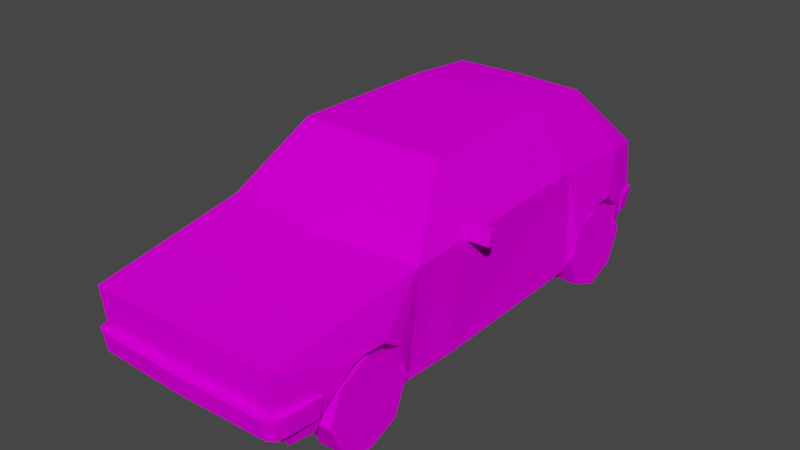 # Source: Car3.blend  (saved by Blender 4.3.34; exported with 4.5.12 LTS)
import bpy
from mathutils import Matrix  # noqa: F401  (used for matrix-valued properties, if any)

bpy.ops.wm.read_factory_settings(use_empty=True)
scene = bpy.context.scene
scene.name = 'Scene'

# ---- images (referenced by path relative to the original .blend; pixels are not part of the script)
import os
ASSET_DIR = os.environ.get("B2B_ASSET_DIR", "")  # directory of the original .blend (textures are referenced by path, not embedded)
HERE = os.path.dirname(os.path.abspath(__file__))  # packed textures are extracted next to this script under _unpacked/

def load_image(name, relpath, width, height, colorspace="sRGB"):
    """Load a texture the original file referenced (path relative to the .blend, or extracted next to this script)."""
    p = next((c for c in (os.path.join(HERE, relpath), os.path.join(ASSET_DIR, relpath)) if relpath and os.path.exists(c)), "")
    if p:
        img = bpy.data.images.load(p, check_existing=True)
        img.name = name
    else:  # same state as the original file: an image datablock whose file is absent (Cycles renders it pink)
        img = bpy.data.images.new(name, width, height)
        img.source = "FILE"
        img.filepath = "//" + (relpath or name)
    img.colorspace_settings.name = colorspace
    return img
img_car3_yellow_png = load_image('car3_yellow.png', 'car3_yellow.png', 1024, 1024, 'sRGB')

# ---- materials (node trees are filled in below, after node groups)
mat_car3_mat = bpy.data.materials.new('car3_mat')
mat_car3_mat.use_transparent_shadow = False
mat_car3_mat.diffuse_color = (0.588, 0.588, 0.588, 1.0)
mat_car3_mat.roughness = 0.8946
mat_car3_mat.specular_intensity = 0.0

# ---- material node trees
mat_car3_mat.use_nodes = True; mat_car3_mat.node_tree.nodes.clear()
_N = mat_car3_mat.node_tree.nodes; _L = mat_car3_mat.node_tree.links
n0 = _N.new('ShaderNodeBsdfPrincipled'); n0.name = 'Principled BSDF'; n0.location = (10, 300)
n0.distribution = 'GGX'
n0.subsurface_method = 'BURLEY'
n0.inputs[2].default_value = 0.8946
n0.inputs[13].default_value = 0.0
n0.inputs[27].default_value = (0.0, 0.0, 0.0, 1.0)
n0.inputs[28].default_value = 1.0
n1 = _N.new('ShaderNodeOutputMaterial'); n1.name = 'Material Output'; n1.location = (300, 300)
n2 = _N.new('ShaderNodeTexImage'); n2.name = 'Image Texture'; n2.location = (-300, 600)
n2.image = img_car3_yellow_png
n2.interpolation = 'Closest'
_L.new(n0.outputs[0], n1.inputs[0])
_L.new(n2.outputs[0], n0.inputs[0])
n1.is_active_output = True

# ---- world
world_world = bpy.data.worlds.new('World'); scene.world = world_world
world_world.use_nodes = True; world_world.node_tree.nodes.clear()
_N = world_world.node_tree.nodes; _L = world_world.node_tree.links
n0 = _N.new('ShaderNodeOutputWorld'); n0.name = 'World Output'; n0.location = (300, 300)
n1 = _N.new('ShaderNodeBackground'); n1.name = 'Background'; n1.location = (10, 300)
n1.inputs[0].default_value = (0.05088, 0.05088, 0.05088, 1.0)
_L.new(n1.outputs[0], n0.inputs[0])
n0.is_active_output = True
world_world.color = (0.05088, 0.05088, 0.05088)
world_world.use_sun_shadow = False
world_world.sun_shadow_jitter_overblur = 0.0

# ---- meshes
me_car3 = bpy.data.meshes.new('Car3')
me_car3.from_pydata([(-2.75e-07, 1.223, -1.179), (-0.715, 1.15, -1.942), (-0.733, 1.207, -1.179), (-2.75e-07, 1.218, 0.4247), (-0.7692, 1.202, 0.384), (-2.75e-07, 0.5476, 1.158), (-1.098, 0.5476, 1.039), (-2.75e-07, 0.3184, 2.7), (-1.031, 0.3183, 2.685), (-0.9334, -0.5321, -2.534), (-0.9481, -0.0657, -2.743), (7.25e-07, -0.06582, -2.77), (-0.897, -0.5321, -2.535), (-2.75e-07, -0.2851, 2.666), (-0.9782, -0.2846, 2.646), (-1.098, 0.5555, 0.5423), (-0.9214, 0.3903, -2.743), (-1.005, 0.4554, -2.307), (-1.132, 0.06158, 1.528), (-1.107, -0.1246, 2.096), (-1.049, 0.5459, -1.349), (-1.042, -0.5656, 1.108), (-2.75e-07, -0.4931, 2.508), (-1.113, -0.09512, 1.299), (-1.077, -0.3714, 1.191), (-1.124, 0.0464, 1.879), (-1.063, -0.5681, 0.5286), (-1.054, -0.5501, -1.005), (-0.9483, -0.4945, 2.461), (-1.115, 0.02918, -1.697), (-1.101, -0.1674, -1.464), (-0.9934, -0.4948, 2.207), (-1.128, 0.07248, 1.743), (-1.065, -0.1562, -2.324), (-1.097, 0.03325, -2.076), (-1.053, -0.5456, -1.392), (-1.055, -0.2933, 2.179), (7.25e-07, 1.166, -1.942), (-1.05, -0.5653, 1.184), (-1.008, -0.5334, -2.424), (-1.016, -0.5337, -2.399), (7.25e-07, 0.3901, -2.77), (7.25e-07, -0.5321, -2.535), (-0.641, 0.1549, 1.512), (-0.6219, -0.001811, 1.283), (-0.5867, -0.2781, 1.175), (-0.564, -0.2, 2.163), (-0.5589, -0.472, 1.168), (-0.5026, -0.4015, 2.191), (-0.6165, -0.0313, 2.08), (-0.6335, 0.1397, 1.863), (-0.637, 0.1658, 1.727), (-0.6193, 0.0919, -1.676), (-0.6021, 0.09598, -2.056), (-0.57, -0.09344, -2.303), (-0.5572, -0.4828, -1.372), (-0.5201, -0.471, -2.379), (-0.6056, -0.1047, -1.443), (1.042, -0.5656, 1.108), (1.05, -0.5653, 1.184), (0.5589, -0.472, 1.168), (0.5572, -0.4828, -1.372), (0.9934, -0.4948, 2.207), (0.9483, -0.4945, 2.461), (0.5026, -0.4015, 2.191), (0.897, -0.5321, -2.535), (0.9334, -0.5321, -2.534), (0.5201, -0.471, -2.379), (1.008, -0.5334, -2.424), (1.016, -0.5337, -2.399), (1.053, -0.5456, -1.392), (1.054, -0.5501, -1.005), (1.063, -0.5681, 0.5286), (-1.107, 0.6914, 0.3953), (-1.107, 0.6923, 0.3225), (-1.324, 0.6648, 0.2705), (-1.324, 0.6638, 0.3434), (-1.086, 0.5336, 0.3204), (-1.114, 0.5302, 0.3138), (-1.303, 0.5061, 0.2684), (-1.303, 0.5051, 0.3413), (-1.116, 0.5289, 0.3861), (-1.086, 0.5327, 0.3933), (-1.089, 0.489, 0.3166), (-1.091, 0.4879, 0.3891), (-2.75e-07, -0.2942, 2.745), (-0.9584, -0.2915, 2.54), (-2.75e-07, -0.2923, 2.605), (-0.9645, -0.2938, 2.719), (-2.75e-07, -0.08874, 2.635), (-0.9645, -0.09024, 2.749), (-2.75e-07, -0.09057, 2.774), (-0.9693, -0.08841, 2.609), (-1.061, -0.292, 2.577), (-1.053, -0.0897, 2.707), (-1.035, -0.2933, 2.678), (-0.996, -0.2878, 2.256), (-1.106, -0.08332, 2.22), (-1.079, -0.08838, 2.607), (-1.088, -0.2878, 2.254), (-0.996, -0.08335, 2.222), (7.25e-07, -0.3264, -2.811), (7.25e-07, -0.3283, -2.66), (-0.886, -0.329, -2.607), (-0.8922, -0.3267, -2.786), (7.25e-07, -0.1239, -2.697), (7.25e-07, -0.1221, -2.837), (-0.8922, -0.1224, -2.811), (-0.897, -0.1243, -2.671), (-0.9891, -0.3286, -2.644), (-0.9804, -0.123, -2.77), (-0.9629, -0.3272, -2.744), (-0.9237, -0.3301, -2.526), (-1.007, -0.1243, -2.669), (-1.033, -0.1267, -2.486), (-1.016, -0.3301, -2.524), (-0.9237, -0.1266, -2.488), (0.733, 1.207, -1.179), (0.715, 1.15, -1.942), (0.7692, 1.202, 0.384), (1.098, 0.5476, 1.039), (1.031, 0.3183, 2.685), (0.9481, -0.0657, -2.743), (0.9782, -0.2846, 2.646), (1.098, 0.5555, 0.5423), (0.9214, 0.3903, -2.743), (1.005, 0.4554, -2.307), (1.132, 0.06158, 1.528), (1.107, -0.1246, 2.096), (1.049, 0.5459, -1.349), (1.113, -0.09512, 1.299), (1.077, -0.3714, 1.191), (1.124, 0.0464, 1.879), (1.101, -0.1674, -1.464), (1.115, 0.02918, -1.697), (1.128, 0.07248, 1.743), (1.097, 0.03325, -2.076), (1.065, -0.1562, -2.324), (1.055, -0.2933, 2.179), (0.641, 0.1549, 1.512), (0.637, 0.1658, 1.727), (0.6335, 0.1397, 1.863), (0.564, -0.2, 2.163), (0.6165, -0.0313, 2.08), (0.5867, -0.2781, 1.175), (0.6219, -0.001811, 1.283), (0.6193, 0.0919, -1.676), (0.6056, -0.1047, -1.443), (0.57, -0.09344, -2.303), (0.6021, 0.09598, -2.056), (1.107, 0.6914, 0.3953), (1.324, 0.6638, 0.3434), (1.324, 0.6648, 0.2705), (1.107, 0.6923, 0.3225), (1.303, 0.5061, 0.2684), (1.114, 0.5302, 0.3138), (1.086, 0.5336, 0.3204), (1.086, 0.5327, 0.3933), (1.116, 0.5289, 0.3861), (1.303, 0.5051, 0.3413), (1.089, 0.489, 0.3166), (1.091, 0.4879, 0.3891), (0.9584, -0.2915, 2.54), (0.9645, -0.2938, 2.719), (0.9645, -0.09024, 2.749), (0.9693, -0.08841, 2.609), (1.061, -0.292, 2.577), (1.053, -0.0897, 2.707), (1.035, -0.2933, 2.678), (0.996, -0.2878, 2.256), (1.079, -0.08838, 2.607), (1.106, -0.08332, 2.22), (1.088, -0.2878, 2.254), (0.996, -0.08335, 2.222), (0.886, -0.329, -2.607), (0.8922, -0.3267, -2.786), (0.8922, -0.1224, -2.811), (0.897, -0.1243, -2.671), (0.9891, -0.3286, -2.644), (0.9804, -0.123, -2.77), (0.9629, -0.3272, -2.744), (0.9237, -0.3301, -2.526), (1.033, -0.1267, -2.486), (1.007, -0.1243, -2.669), (1.016, -0.3301, -2.524), (0.9237, -0.1266, -2.488)], [], [(0, 1, 2), (3, 2, 4), (5, 4, 6), (7, 6, 8), (6, 7, 5), (9, 10, 11, 12), (8, 13, 7), (13, 8, 14), (15, 6, 4), (2, 15, 4), (16, 17, 1), (18, 8, 6), (14, 8, 19), (1, 20, 2), (15, 21, 6), (10, 17, 16), (14, 22, 13), (23, 6, 24), (19, 8, 25), (26, 20, 27), (2, 3, 0), (22, 14, 28), (4, 5, 3), (20, 1, 17), (20, 29, 30), (14, 31, 28), (17, 29, 20), (32, 8, 18), (17, 33, 34), (20, 30, 35), (24, 6, 21), (14, 19, 36), (17, 34, 29), (18, 6, 23), (1, 0, 37), (15, 2, 20), (20, 26, 15), (24, 21, 38), (14, 36, 31), (21, 15, 26), (25, 8, 32), (20, 35, 27), (33, 17, 10), (33, 10, 39, 40), (11, 10, 16, 41), (41, 16, 1, 37), (42, 12, 11), (9, 39, 10), (43, 44, 45, 46), (45, 47, 48, 46), (46, 49, 50, 43), (43, 50, 51), (52, 53, 54, 55), (54, 56, 55), (52, 55, 57), (44, 23, 24, 45), (43, 18, 23, 44), (51, 32, 18, 43), (50, 25, 32, 51), (49, 19, 25, 50), (46, 36, 19, 49), (48, 31, 36, 46), (45, 24, 38, 47), (57, 30, 29, 52), (55, 35, 30, 57), (54, 33, 40, 56), (53, 34, 33, 54), (52, 29, 34, 53), (58, 59, 60, 61), (62, 63, 22, 64), (60, 64, 22, 47), (22, 28, 31, 48), (22, 48, 47), (47, 38, 21, 27), (21, 26, 27), (27, 35, 55, 47), (47, 55, 56, 60), (56, 40, 39, 12), (39, 9, 12), (42, 65, 66, 12), (56, 12, 66, 67), (66, 68, 69, 67), (60, 56, 67, 61), (61, 70, 71, 58), (58, 71, 72), (73, 74, 75, 76), (74, 77, 78, 79), (74, 79, 75), (76, 80, 81, 82), (76, 82, 73), (75, 79, 80, 76), (77, 74, 73, 82), (80, 79, 78, 81), (83, 77, 82, 84), (77, 83, 78), (84, 81, 78, 83), (81, 84, 82), (85, 86, 87), (86, 85, 88), (89, 90, 91), (90, 89, 92), (91, 88, 85), (88, 91, 90), (88, 93, 86), (92, 94, 90), (90, 95, 88), (93, 96, 86), (92, 97, 98), (95, 90, 94), (98, 99, 93), (99, 98, 97), (96, 93, 99), (97, 96, 99), (96, 97, 100), (97, 92, 100), (94, 92, 98), (98, 95, 94), (93, 88, 95), (95, 98, 93), (101, 102, 103), (103, 104, 101), (105, 106, 107), (107, 108, 105), (106, 101, 104), (104, 107, 106), (104, 103, 109), (108, 107, 110), (107, 104, 111), (109, 103, 112), (108, 113, 114), (111, 110, 107), (113, 109, 115), (115, 114, 113), (112, 115, 109), (114, 115, 112), (112, 116, 114), (114, 116, 108), (110, 113, 108), (113, 110, 111), (109, 111, 104), (111, 109, 113), (0, 117, 118), (3, 119, 117), (5, 120, 119), (7, 121, 120), (120, 5, 7), (66, 65, 11, 122), (121, 7, 13), (13, 123, 121), (124, 119, 120), (117, 119, 124), (125, 118, 126), (127, 120, 121), (123, 128, 121), (118, 117, 129), (124, 120, 58), (122, 125, 126), (123, 13, 22), (130, 131, 120), (128, 132, 121), (72, 71, 129), (117, 0, 3), (22, 63, 123), (119, 3, 5), (129, 126, 118), (129, 133, 134), (123, 63, 62), (126, 129, 134), (135, 127, 121), (126, 136, 137), (129, 70, 133), (131, 58, 120), (123, 138, 128), (126, 134, 136), (127, 130, 120), (118, 37, 0), (124, 129, 117), (129, 124, 72), (131, 59, 58), (123, 62, 138), (58, 72, 124), (132, 135, 121), (129, 71, 70), (137, 122, 126), (137, 69, 68, 122), (11, 41, 125, 122), (41, 37, 118, 125), (42, 11, 65), (66, 122, 68), (139, 140, 141, 142), (141, 143, 142), (64, 60, 144, 142), (139, 142, 144, 145), (146, 147, 61, 148), (61, 67, 148), (146, 148, 149), (145, 144, 131, 130), (139, 145, 130, 127), (140, 139, 127, 135), (141, 140, 135, 132), (143, 141, 132, 128), (142, 143, 128, 138), (64, 142, 138, 62), (144, 60, 59, 131), (147, 146, 134, 133), (61, 147, 133, 70), (148, 67, 69, 137), (149, 148, 137, 136), (146, 149, 136, 134), (150, 151, 152, 153), (153, 152, 154, 155), (153, 155, 156), (151, 150, 157, 158), (151, 158, 159), (152, 151, 159, 154), (156, 157, 150, 153), (159, 158, 155, 154), (160, 161, 157, 156), (156, 155, 160), (161, 160, 155, 158), (158, 157, 161), (85, 87, 162), (162, 163, 85), (89, 91, 164), (164, 165, 89), (91, 85, 163), (163, 164, 91), (163, 162, 166), (165, 164, 167), (164, 163, 168), (166, 162, 169), (165, 170, 171), (168, 167, 164), (170, 166, 172), (172, 171, 170), (169, 172, 166), (171, 172, 169), (169, 173, 171), (171, 173, 165), (167, 170, 165), (170, 167, 168), (166, 168, 163), (168, 166, 170), (101, 174, 102), (174, 101, 175), (105, 176, 106), (176, 105, 177), (106, 175, 101), (175, 106, 176), (175, 178, 174), (177, 179, 176), (176, 180, 175), (178, 181, 174), (177, 182, 183), (180, 176, 179), (183, 184, 178), (184, 183, 182), (181, 178, 184), (182, 181, 184), (181, 182, 185), (182, 177, 185), (179, 177, 183), (183, 180, 179), (178, 175, 180), (180, 183, 178)])
me_car3.polygons.foreach_set('use_smooth', [True] * 265)
_k = set([(0, 2), (0, 3), (0, 37), (0, 117), (1, 2), (1, 16), (1, 17), (1, 20), (1, 37), (2, 4), (2, 15), (2, 20), (3, 4), (3, 5), (3, 119), (4, 5), (4, 6), (4, 15), (5, 6), (5, 7), (5, 119), (5, 120), (6, 7), (6, 8), (6, 15), (6, 18), (6, 21), (6, 23), (6, 24), (7, 8), (7, 13), (7, 120), (7, 121), (8, 14), (8, 18), (8, 19), (8, 25), (8, 32), (9, 10), (9, 12), (9, 39), (10, 11), (10, 16), (10, 17), (10, 33), (10, 39), (11, 12), (11, 41), (11, 65), (11, 122), (12, 39), (12, 42), (12, 56), (12, 66), (13, 14), (13, 22), (13, 123), (14, 19), (14, 22), (14, 28), (14, 31), (14, 36), (15, 20), (15, 21), (15, 26), (16, 17), (16, 41), (17, 20), (17, 29), (17, 33), (17, 34), (18, 23), (18, 32), (18, 43), (19, 25), (19, 36), (19, 49), (20, 26), (20, 29), (20, 30), (20, 35), (21, 24), (21, 26), (21, 27), (21, 38), (22, 28), (22, 47), (22, 48), (22, 63), (22, 64), (22, 123), (23, 24), (23, 44), (24, 38), (24, 45), (25, 32), (25, 50), (26, 27), (27, 35), (27, 47), (28, 31), (29, 30), (29, 34), (29, 52), (30, 35), (30, 57), (31, 36), (31, 48), (32, 51), (33, 34), (33, 40), (33, 54), (34, 53), (35, 55), (36, 46), (37, 41), (37, 118), (38, 47), (39, 40), (40, 56), (41, 125), (42, 65), (43, 44), (43, 46), (43, 50), (43, 51), (44, 45), (45, 46), (45, 47), (46, 48), (46, 49), (47, 48), (47, 55), (47, 60), (49, 50), (50, 51), (52, 53), (52, 55), (52, 57), (53, 54), (54, 56), (55, 56), (55, 57), (56, 60), (56, 67), (58, 59), (58, 61), (58, 71), (58, 72), (58, 120), (58, 124), (58, 131), (59, 60), (59, 131), (60, 61), (60, 64), (60, 144), (61, 67), (61, 70), (61, 147), (62, 63), (62, 64), (62, 123), (62, 138), (63, 123), (64, 142), (65, 66), (66, 67), (66, 68), (66, 122), (67, 69), (67, 148), (68, 69), (68, 122), (69, 137), (70, 71), (70, 129), (70, 133), (71, 72), (72, 124), (72, 129), (73, 74), (73, 76), (73, 82), (74, 75), (74, 77), (75, 76), (75, 79), (76, 80), (77, 78), (77, 82), (77, 83), (78, 79), (78, 81), (78, 83), (79, 80), (80, 81), (81, 82), (81, 84), (82, 84), (83, 84), (85, 88), (85, 91), (85, 163), (88, 90), (88, 95), (90, 91), (90, 94), (90, 95), (91, 164), (93, 95), (93, 98), (93, 99), (94, 95), (94, 98), (96, 97), (96, 99), (97, 98), (97, 99), (97, 100), (98, 99), (101, 104), (101, 106), (101, 175), (104, 107), (104, 111), (106, 107), (106, 176), (107, 110), (107, 111), (109, 111), (109, 112), (109, 113), (109, 115), (110, 111), (110, 113), (112, 115), (113, 114), (113, 115), (114, 115), (114, 116), (117, 118), (117, 119), (117, 124), (117, 129), (118, 125), (118, 126), (118, 129), (119, 120), (119, 124), (120, 121), (120, 124), (120, 127), (120, 130), (120, 131), (121, 123), (121, 127), (121, 128), (121, 132), (121, 135), (122, 125), (122, 126), (122, 137), (123, 128), (123, 138), (124, 129), (125, 126), (126, 129), (126, 134), (126, 136), (126, 137), (127, 130), (127, 135), (127, 139), (128, 132), (128, 138), (128, 143), (129, 133), (129, 134), (130, 131), (130, 145), (131, 144), (132, 135), (132, 141), (133, 134), (133, 147), (134, 136), (134, 146), (135, 140), (136, 137), (136, 149), (137, 148), (138, 142), (139, 140), (139, 142), (139, 145), (140, 141), (141, 142), (141, 143), (142, 143), (142, 144), (144, 145), (146, 147), (146, 148), (146, 149), (148, 149), (150, 151), (150, 153), (150, 157), (151, 152), (151, 159), (152, 153), (152, 154), (153, 156), (154, 155), (154, 159), (155, 156), (155, 158), (155, 160), (156, 157), (156, 160), (157, 158), (157, 161), (158, 159), (158, 161), (160, 161), (163, 164), (163, 168), (164, 167), (164, 168), (166, 168), (166, 169), (166, 170), (166, 172), (167, 168), (167, 170), (169, 172), (170, 171), (170, 172), (171, 172), (171, 173), (175, 176), (175, 180), (176, 179), (176, 180), (178, 180), (178, 183), (178, 184), (179, 180), (179, 183), (181, 182), (181, 184), (182, 183), (182, 184), (182, 185), (183, 184)])
me_car3.attributes.new('sharp_edge', 'BOOLEAN', 'EDGE').data.foreach_set('value', [ (min(e.vertices), max(e.vertices)) in _k for e in me_car3.edges])
_uv = me_car3.uv_layers.new(name='UVMap')
_uv.uv.foreach_set('vector', [0.7055, 0.5441, 0.842, 0.4159, 0.7055, 0.4127, 0.4107, 0.5436, 0.7055, 0.4127, 0.418, 0.4062, 0.2512, 0.5435, 0.418, 0.4062, 0.2724, 0.3473, 0.008127, 0.5436, 0.2724, 0.3473, 0.01079, 0.3595, 0.2724, 0.3473, 0.008127, 0.5436, 0.2512, 0.5435, 0.01076, 0.5822, 0.008127, 0.6653, 0.178, 0.6652, 0.01728, 0.5822, 0.3987, 0.731, 0.214, 0.6228, 0.214, 0.731, 0.214, 0.6228, 0.3987, 0.731, 0.3893, 0.6229, 0.3927, 0.2138, 0.3053, 0.214, 0.422, 0.3322, 0.7028, 0.3294, 0.3927, 0.2138, 0.422, 0.3322, 0.9811, 0.1765, 0.903, 0.1892, 0.8393, 0.3173, 0.2149, 0.1276, 0.008127, 0.1763, 0.3053, 0.214, 0.01381, 0.06818, 0.008127, 0.1763, 0.1127, 0.09556, 0.8393, 0.3173, 0.7316, 0.2076, 0.7028, 0.3294, 0.3927, 0.2138, 0.2887, 0.01422, 0.3053, 0.214, 0.98, 0.09477, 0.903, 0.1892, 0.9811, 0.1765, 0.3893, 0.6229, 0.214, 0.5852, 0.214, 0.6228, 0.2555, 0.09898, 0.3053, 0.214, 0.2743, 0.04921, 0.1127, 0.09556, 0.008127, 0.1763, 0.1519, 0.1257, 0.3925, 0.01241, 0.7316, 0.2076, 0.6673, 0.01204, 0.7055, 0.4127, 0.4107, 0.5436, 0.7055, 0.5441, 0.214, 0.5852, 0.3893, 0.6229, 0.3839, 0.5848, 0.418, 0.4062, 0.2512, 0.5435, 0.4107, 0.5436, 0.7316, 0.2076, 0.8393, 0.3173, 0.903, 0.1892, 0.7316, 0.2076, 0.7927, 0.1142, 0.7505, 0.07954, 0.01381, 0.06818, 0.092, 0.02948, 0.0464, 0.03015, 0.903, 0.1892, 0.7927, 0.1142, 0.7316, 0.2076, 0.1764, 0.1301, 0.008127, 0.1763, 0.2149, 0.1276, 0.903, 0.1892, 0.9046, 0.07954, 0.8607, 0.1141, 0.7316, 0.2076, 0.7505, 0.07954, 0.7368, 0.01195, 0.2743, 0.04921, 0.3053, 0.214, 0.2887, 0.01422, 0.01381, 0.06818, 0.1127, 0.09556, 0.09747, 0.06552, 0.903, 0.1892, 0.8607, 0.1141, 0.7927, 0.1142, 0.2149, 0.1276, 0.3053, 0.214, 0.2555, 0.09898, 0.842, 0.4159, 0.7055, 0.5441, 0.842, 0.5441, 0.3927, 0.2138, 0.7028, 0.3294, 0.7316, 0.2076, 0.7316, 0.2076, 0.3925, 0.01241, 0.3927, 0.2138, 0.2743, 0.04921, 0.2887, 0.01422, 0.2751, 0.01446, 0.01381, 0.06818, 0.09747, 0.06552, 0.092, 0.02948, 0.2887, 0.01422, 0.3927, 0.2138, 0.3925, 0.01241, 0.1519, 0.1257, 0.008127, 0.1763, 0.1764, 0.1301, 0.7316, 0.2076, 0.7368, 0.01195, 0.6673, 0.01204, 0.9046, 0.07954, 0.903, 0.1892, 0.98, 0.09477, 0.9046, 0.07954, 0.98, 0.09477, 0.9216, 0.0117, 0.9173, 0.01171, 0.178, 0.6652, 0.008127, 0.6653, 0.01292, 0.747, 0.178, 0.7469, 0.9885, 0.5441, 0.9837, 0.379, 0.842, 0.4159, 0.842, 0.5441, 0.178, 0.5822, 0.01728, 0.5822, 0.178, 0.6652, 0.9415, 0.01168, 0.9216, 0.0117, 0.98, 0.09477, 0.8351, 0.08, 0.8468, 0.07174, 0.8523, 0.05736, 0.8012, 0.06208, 0.8523, 0.05736, 0.8525, 0.04733, 0.7996, 0.05167, 0.8012, 0.06208, 0.8012, 0.06208, 0.8056, 0.07075, 0.8169, 0.07946, 0.8351, 0.08, 0.8351, 0.08, 0.8169, 0.07946, 0.824, 0.08071, 0.8164, 0.08133, 0.8366, 0.08128, 0.8496, 0.07105, 0.7999, 0.05101, 0.8496, 0.07105, 0.8534, 0.05094, 0.7999, 0.05101, 0.8164, 0.08133, 0.7999, 0.05101, 0.8039, 0.07105, 0.8337, 0.06654, 0.8464, 0.07068, 0.8513, 0.05775, 0.8351, 0.0628, 0.8307, 0.06868, 0.8359, 0.07811, 0.8464, 0.07068, 0.8337, 0.06654, 0.8278, 0.06887, 0.8259, 0.07875, 0.8359, 0.07811, 0.8307, 0.06868, 0.8259, 0.06854, 0.8195, 0.07762, 0.8259, 0.07875, 0.8278, 0.06887, 0.823, 0.06628, 0.8093, 0.06979, 0.8195, 0.07762, 0.8259, 0.06854, 0.8218, 0.06403, 0.8054, 0.06199, 0.8093, 0.06979, 0.823, 0.06628, 0.8214, 0.06132, 0.8039, 0.05263, 0.8054, 0.06199, 0.8218, 0.06403, 0.8351, 0.0628, 0.8513, 0.05775, 0.8515, 0.04873, 0.8352, 0.0602, 0.8226, 0.06636, 0.8087, 0.06856, 0.8196, 0.07757, 0.8258, 0.06903, 0.8215, 0.06115, 0.8051, 0.05101, 0.8087, 0.06856, 0.8226, 0.06636, 0.8344, 0.06636, 0.8487, 0.06856, 0.852, 0.05094, 0.8354, 0.06113, 0.831, 0.06902, 0.8373, 0.07753, 0.8487, 0.06856, 0.8344, 0.06636, 0.8258, 0.06903, 0.8196, 0.07757, 0.8373, 0.07753, 0.831, 0.06902, 0.3939, 0.8814, 0.3899, 0.881, 0.3908, 0.907, 0.5268, 0.9071, 0.3351, 0.884, 0.3215, 0.8864, 0.3189, 0.9367, 0.336, 0.91, 0.3908, 0.907, 0.336, 0.91, 0.3189, 0.9367, 0.3908, 0.9663, 0.3189, 0.9367, 0.3215, 0.987, 0.3351, 0.9894, 0.336, 0.9633, 0.3189, 0.9367, 0.336, 0.9633, 0.3908, 0.9663, 0.3908, 0.9663, 0.3899, 0.9924, 0.3939, 0.9919, 0.5071, 0.9926, 0.3939, 0.9919, 0.425, 0.9931, 0.5071, 0.9926, 0.5071, 0.9926, 0.5279, 0.9925, 0.5268, 0.9662, 0.3908, 0.9663, 0.3908, 0.9663, 0.5268, 0.9662, 0.5808, 0.9643, 0.3908, 0.907, 0.5808, 0.9643, 0.5819, 0.9905, 0.5832, 0.9902, 0.5892, 0.9843, 0.5832, 0.9902, 0.5891, 0.9862, 0.5892, 0.9843, 0.5892, 0.9367, 0.5892, 0.8891, 0.5891, 0.8872, 0.5892, 0.9843, 0.5808, 0.9643, 0.5892, 0.9843, 0.5891, 0.8872, 0.5808, 0.9091, 0.5891, 0.8872, 0.5832, 0.8832, 0.5819, 0.8828, 0.5808, 0.9091, 0.3908, 0.907, 0.5808, 0.9643, 0.5808, 0.9091, 0.5268, 0.9071, 0.5268, 0.9071, 0.5279, 0.8808, 0.5071, 0.8808, 0.3939, 0.8814, 0.3939, 0.8814, 0.5071, 0.8808, 0.425, 0.8803, 0.15, 0.04621, 0.15, 0.01, 0.1138, 0.01, 0.1138, 0.04621, 0.25, 0.085, 0.25, 0.01, 0.2374, 0.01, 0.15, 0.01, 0.25, 0.085, 0.15, 0.01, 0.15, 0.085, 0.15, 0.04621, 0.15, 0.01, 0.1188, 0.01, 0.1138, 0.01, 0.15, 0.04621, 0.1138, 0.01, 0.1138, 0.04621, 0.15, 0.04621, 0.15, 0.01, 0.1138, 0.01, 0.1138, 0.04621, 0.1479, 0.009682, 0.1144, 0.009524, 0.1155, 0.04541, 0.1155, 0.04541, 0.15, 0.04621, 0.15, 0.01, 0.1183, 0.01, 0.1188, 0.04621, 0.1161, 0.01, 0.1479, 0.009682, 0.1155, 0.04541, 0.1163, 0.04621, 0.25, 0.01, 0.1161, 0.01, 0.2374, 0.01, 0.1163, 0.04621, 0.1188, 0.04621, 0.1183, 0.01, 0.1161, 0.01, 0.1188, 0.01, 0.1163, 0.04621, 0.1138, 0.01, 0.4315, 0.7793, 0.4865, 0.5953, 0.4739, 0.7777, 0.4865, 0.5953, 0.4315, 0.7793, 0.4321, 0.5963, 0.4739, 0.7777, 0.4324, 0.5963, 0.4315, 0.7793, 0.4324, 0.5963, 0.4739, 0.7777, 0.4748, 0.5938, 0.01, 0.82, 0.1929, 0.7776, 0.01, 0.7776, 0.1929, 0.7776, 0.01, 0.82, 0.1929, 0.82, 0.4321, 0.5963, 0.4744, 0.5762, 0.4865, 0.5953, 0.4748, 0.5938, 0.4444, 0.5791, 0.4324, 0.5963, 0.1929, 0.82, 0.2063, 0.7776, 0.1929, 0.7776, 0.4744, 0.5762, 0.5723, 0.5848, 0.4865, 0.5953, 0.4748, 0.5938, 0.5916, 0.5636, 0.4747, 0.573, 0.2063, 0.7776, 0.1929, 0.82, 0.2096, 0.82, 0.2401, 0.82, 0.3465, 0.7776, 0.2484, 0.7776, 0.3465, 0.7776, 0.2401, 0.82, 0.3573, 0.82, 0.5723, 0.5848, 0.4744, 0.5762, 0.5723, 0.5673, 0.3573, 0.82, 0.3781, 0.7776, 0.3606, 0.7776, 0.3781, 0.7776, 0.3573, 0.82, 0.3781, 0.82, 0.5916, 0.5636, 0.4748, 0.5938, 0.5918, 0.5844, 0.4444, 0.5791, 0.4748, 0.5938, 0.4747, 0.573, 0.2401, 0.82, 0.2179, 0.7776, 0.2096, 0.82, 0.4744, 0.5762, 0.4321, 0.5963, 0.4441, 0.5824, 0.2179, 0.7776, 0.2401, 0.82, 0.2484, 0.7776, 0.4315, 0.7793, 0.4739, 0.7777, 0.4865, 0.5953, 0.4865, 0.5953, 0.4321, 0.5963, 0.4315, 0.7793, 0.4739, 0.7777, 0.4315, 0.7793, 0.4324, 0.5963, 0.4324, 0.5963, 0.4748, 0.5938, 0.4739, 0.7777, 0.01, 0.87, 0.01, 0.8276, 0.1929, 0.8276, 0.1929, 0.8276, 0.1929, 0.87, 0.01, 0.87, 0.4321, 0.5963, 0.4865, 0.5953, 0.4744, 0.5762, 0.4748, 0.5938, 0.4324, 0.5963, 0.4444, 0.5791, 0.1929, 0.87, 0.1929, 0.8276, 0.2063, 0.8276, 0.4744, 0.5762, 0.4865, 0.5953, 0.5723, 0.5848, 0.4748, 0.5938, 0.4747, 0.573, 0.5916, 0.5636, 0.2063, 0.8276, 0.2096, 0.87, 0.1929, 0.87, 0.2401, 0.87, 0.2484, 0.8276, 0.3465, 0.8276, 0.3465, 0.8276, 0.3573, 0.87, 0.2401, 0.87, 0.5723, 0.5848, 0.5723, 0.5673, 0.4744, 0.5762, 0.3573, 0.87, 0.3606, 0.8276, 0.3781, 0.8276, 0.3781, 0.8276, 0.3781, 0.87, 0.3573, 0.87, 0.5916, 0.5636, 0.5918, 0.5844, 0.4748, 0.5938, 0.4444, 0.5791, 0.4747, 0.573, 0.4748, 0.5938, 0.2401, 0.87, 0.2096, 0.87, 0.2179, 0.8276, 0.4744, 0.5762, 0.4441, 0.5824, 0.4321, 0.5963, 0.2179, 0.8276, 0.2484, 0.8276, 0.2401, 0.87, 0.7055, 0.5441, 0.7055, 0.4127, 0.842, 0.4159, 0.4107, 0.5436, 0.418, 0.4062, 0.7055, 0.4127, 0.2512, 0.5435, 0.2724, 0.3473, 0.418, 0.4062, 0.008127, 0.5436, 0.01079, 0.3595, 0.2724, 0.3473, 0.2724, 0.3473, 0.2512, 0.5435, 0.008127, 0.5436, 0.01076, 0.5822, 0.01728, 0.5822, 0.178, 0.6652, 0.008127, 0.6653, 0.3987, 0.731, 0.214, 0.731, 0.214, 0.6228, 0.214, 0.6228, 0.3893, 0.6229, 0.3987, 0.731, 0.3927, 0.2138, 0.422, 0.3322, 0.3053, 0.214, 0.7028, 0.3294, 0.422, 0.3322, 0.3927, 0.2138, 0.9811, 0.1765, 0.8393, 0.3173, 0.903, 0.1892, 0.2149, 0.1276, 0.3053, 0.214, 0.008127, 0.1763, 0.01381, 0.06818, 0.1127, 0.09556, 0.008127, 0.1763, 0.8393, 0.3173, 0.7028, 0.3294, 0.7316, 0.2076, 0.3927, 0.2138, 0.3053, 0.214, 0.2887, 0.01422, 0.98, 0.09477, 0.9811, 0.1765, 0.903, 0.1892, 0.3893, 0.6229, 0.214, 0.6228, 0.214, 0.5852, 0.2555, 0.09898, 0.2743, 0.04921, 0.3053, 0.214, 0.1127, 0.09556, 0.1519, 0.1257, 0.008127, 0.1763, 0.3925, 0.01241, 0.6673, 0.01204, 0.7316, 0.2076, 0.7055, 0.4127, 0.7055, 0.5441, 0.4107, 0.5436, 0.214, 0.5852, 0.3839, 0.5848, 0.3893, 0.6229, 0.418, 0.4062, 0.4107, 0.5436, 0.2512, 0.5435, 0.7316, 0.2076, 0.903, 0.1892, 0.8393, 0.3173, 0.7316, 0.2076, 0.7505, 0.07954, 0.7927, 0.1142, 0.01381, 0.06818, 0.0464, 0.03015, 0.092, 0.02948, 0.903, 0.1892, 0.7316, 0.2076, 0.7927, 0.1142, 0.1764, 0.1301, 0.2149, 0.1276, 0.008127, 0.1763, 0.903, 0.1892, 0.8607, 0.1141, 0.9046, 0.07954, 0.7316, 0.2076, 0.7368, 0.01195, 0.7505, 0.07954, 0.2743, 0.04921, 0.2887, 0.01422, 0.3053, 0.214, 0.01381, 0.06818, 0.09747, 0.06552, 0.1127, 0.09556, 0.903, 0.1892, 0.7927, 0.1142, 0.8607, 0.1141, 0.2149, 0.1276, 0.2555, 0.09898, 0.3053, 0.214, 0.842, 0.4159, 0.842, 0.5441, 0.7055, 0.5441, 0.3927, 0.2138, 0.7316, 0.2076, 0.7028, 0.3294, 0.7316, 0.2076, 0.3927, 0.2138, 0.3925, 0.01241, 0.2743, 0.04921, 0.2751, 0.01446, 0.2887, 0.01422, 0.01381, 0.06818, 0.092, 0.02948, 0.09747, 0.06552, 0.2887, 0.01422, 0.3925, 0.01241, 0.3927, 0.2138, 0.1519, 0.1257, 0.1764, 0.1301, 0.008127, 0.1763, 0.7316, 0.2076, 0.6673, 0.01204, 0.7368, 0.01195, 0.9046, 0.07954, 0.98, 0.09477, 0.903, 0.1892, 0.9046, 0.07954, 0.9173, 0.01171, 0.9216, 0.0117, 0.98, 0.09477, 0.178, 0.6652, 0.178, 0.7469, 0.01292, 0.747, 0.008127, 0.6653, 0.9885, 0.5441, 0.842, 0.5441, 0.842, 0.4159, 0.9837, 0.379, 0.178, 0.5822, 0.178, 0.6652, 0.01728, 0.5822, 0.9415, 0.01168, 0.98, 0.09477, 0.9216, 0.0117, 0.8351, 0.08, 0.824, 0.08071, 0.8169, 0.07946, 0.8012, 0.06208, 0.8169, 0.07946, 0.8056, 0.07075, 0.8012, 0.06208, 0.7996, 0.05167, 0.8525, 0.04733, 0.8523, 0.05736, 0.8012, 0.06208, 0.8351, 0.08, 0.8012, 0.06208, 0.8523, 0.05736, 0.8468, 0.07174, 0.8164, 0.08133, 0.8039, 0.07105, 0.7999, 0.05101, 0.8496, 0.07105, 0.7999, 0.05101, 0.8534, 0.05094, 0.8496, 0.07105, 0.8164, 0.08133, 0.8496, 0.07105, 0.8366, 0.08128, 0.8337, 0.06654, 0.8351, 0.0628, 0.8513, 0.05775, 0.8464, 0.07068, 0.8307, 0.06868, 0.8337, 0.06654, 0.8464, 0.07068, 0.8359, 0.07811, 0.8278, 0.06887, 0.8307, 0.06868, 0.8359, 0.07811, 0.8259, 0.07875, 0.8259, 0.06854, 0.8278, 0.06887, 0.8259, 0.07875, 0.8195, 0.07762, 0.823, 0.06628, 0.8259, 0.06854, 0.8195, 0.07762, 0.8093, 0.06979, 0.8218, 0.06403, 0.823, 0.06628, 0.8093, 0.06979, 0.8054, 0.06199, 0.8214, 0.06132, 0.8218, 0.06403, 0.8054, 0.06199, 0.8039, 0.05263, 0.8351, 0.0628, 0.8352, 0.0602, 0.8515, 0.04873, 0.8513, 0.05775, 0.8226, 0.06636, 0.8258, 0.06903, 0.8196, 0.07757, 0.8087, 0.06856, 0.8215, 0.06115, 0.8226, 0.06636, 0.8087, 0.06856, 0.8051, 0.05101, 0.8344, 0.06636, 0.8354, 0.06113, 0.852, 0.05094, 0.8487, 0.06856, 0.831, 0.06902, 0.8344, 0.06636, 0.8487, 0.06856, 0.8373, 0.07753, 0.8258, 0.06903, 0.831, 0.06902, 0.8373, 0.07753, 0.8196, 0.07757, 0.15, 0.04621, 0.1138, 0.04621, 0.1138, 0.01, 0.15, 0.01, 0.25, 0.085, 0.15, 0.085, 0.15, 0.01, 0.2374, 0.01, 0.25, 0.085, 0.2374, 0.01, 0.25, 0.01, 0.15, 0.04621, 0.1138, 0.04621, 0.1138, 0.01, 0.1188, 0.01, 0.15, 0.04621, 0.1188, 0.01, 0.15, 0.01, 0.15, 0.04621, 0.1138, 0.04621, 0.1138, 0.01, 0.15, 0.01, 0.1479, 0.009682, 0.1155, 0.04541, 0.1155, 0.04541, 0.1144, 0.009524, 0.15, 0.04621, 0.1188, 0.04621, 0.1183, 0.01, 0.15, 0.01, 0.1161, 0.01, 0.1163, 0.04621, 0.1155, 0.04541, 0.1479, 0.009682, 0.25, 0.01, 0.2374, 0.01, 0.1161, 0.01, 0.1163, 0.04621, 0.1161, 0.01, 0.1183, 0.01, 0.1188, 0.04621, 0.1188, 0.01, 0.1138, 0.01, 0.1163, 0.04621, 0.4315, 0.7793, 0.4739, 0.7777, 0.4865, 0.5953, 0.4865, 0.5953, 0.4321, 0.5963, 0.4315, 0.7793, 0.4739, 0.7777, 0.4315, 0.7793, 0.4324, 0.5963, 0.4324, 0.5963, 0.4748, 0.5938, 0.4739, 0.7777, 0.01, 0.82, 0.01, 0.7776, 0.1929, 0.7776, 0.1929, 0.7776, 0.1929, 0.82, 0.01, 0.82, 0.4321, 0.5963, 0.4865, 0.5953, 0.4744, 0.5762, 0.4748, 0.5938, 0.4324, 0.5963, 0.4444, 0.5791, 0.1929, 0.82, 0.1929, 0.7776, 0.2063, 0.7776, 0.4744, 0.5762, 0.4865, 0.5953, 0.5723, 0.5848, 0.4748, 0.5938, 0.4747, 0.573, 0.5916, 0.5636, 0.2063, 0.7776, 0.2096, 0.82, 0.1929, 0.82, 0.2401, 0.82, 0.2484, 0.7776, 0.3465, 0.7776, 0.3465, 0.7776, 0.3573, 0.82, 0.2401, 0.82, 0.5723, 0.5848, 0.5723, 0.5673, 0.4744, 0.5762, 0.3573, 0.82, 0.3606, 0.7776, 0.3781, 0.7776, 0.3781, 0.7776, 0.3781, 0.82, 0.3573, 0.82, 0.5916, 0.5636, 0.5918, 0.5844, 0.4748, 0.5938, 0.4444, 0.5791, 0.4747, 0.573, 0.4748, 0.5938, 0.2401, 0.82, 0.2096, 0.82, 0.2179, 0.7776, 0.4744, 0.5762, 0.4441, 0.5824, 0.4321, 0.5963, 0.2179, 0.7776, 0.2484, 0.7776, 0.2401, 0.82, 0.4315, 0.7793, 0.4865, 0.5953, 0.4739, 0.7777, 0.4865, 0.5953, 0.4315, 0.7793, 0.4321, 0.5963, 0.4739, 0.7777, 0.4324, 0.5963, 0.4315, 0.7793, 0.4324, 0.5963, 0.4739, 0.7777, 0.4748, 0.5938, 0.01, 0.87, 0.1929, 0.8276, 0.01, 0.8276, 0.1929, 0.8276, 0.01, 0.87, 0.1929, 0.87, 0.4321, 0.5963, 0.4744, 0.5762, 0.4865, 0.5953, 0.4748, 0.5938, 0.4444, 0.5791, 0.4324, 0.5963, 0.1929, 0.87, 0.2063, 0.8276, 0.1929, 0.8276, 0.4744, 0.5762, 0.5723, 0.5848, 0.4865, 0.5953, 0.4748, 0.5938, 0.5916, 0.5636, 0.4747, 0.573, 0.2063, 0.8276, 0.1929, 0.87, 0.2096, 0.87, 0.2401, 0.87, 0.3465, 0.8276, 0.2484, 0.8276, 0.3465, 0.8276, 0.2401, 0.87, 0.3573, 0.87, 0.5723, 0.5848, 0.4744, 0.5762, 0.5723, 0.5673, 0.3573, 0.87, 0.3781, 0.8276, 0.3606, 0.8276, 0.3781, 0.8276, 0.3573, 0.87, 0.3781, 0.87, 0.5916, 0.5636, 0.4748, 0.5938, 0.5918, 0.5844, 0.4444, 0.5791, 0.4748, 0.5938, 0.4747, 0.573, 0.2401, 0.87, 0.2179, 0.8276, 0.2096, 0.87, 0.4744, 0.5762, 0.4321, 0.5963, 0.4441, 0.5824, 0.2179, 0.8276, 0.2401, 0.87, 0.2484, 0.8276])
me_car3.materials.append(mat_car3_mat)
me_car3.use_remesh_fix_poles = True
me_car3.use_remesh_preserve_attributes = False
me_car3.use_mirror_vertex_groups = False
me_car3.update()
me_car3.normals_split_custom_set([tuple(v) for v in zip(*[iter([-0.02218, 0.9969, -0.07539, -0.0222, 0.9969, -0.07537, -0.02191, 0.9969, -0.07563, -0.02165, 0.9998, 0.003189, -0.02173, 0.9998, 0.003225, -0.0211, 0.9998, 0.002936, -0.07427, 0.7238, 0.686, -0.07427, 0.7238, 0.686, -0.07427, 0.7238, 0.686, -0.002056, 0.9904, 0.138, -0.002056, 0.9904, 0.138, -0.002056, 0.9904, 0.138, -0.01591, 0.989, 0.1469, -0.01591, 0.989, 0.1469, -0.01591, 0.989, 0.1469, -0.02572, -0.409, -0.9122, -0.02572, -0.409, -0.9122, -0.02572, -0.409, -0.9122, -0.02572, -0.409, -0.9122, -0.01523, -0.05789, 0.9982, -0.01993, -0.06591, 0.9976, -0.01444, -0.05655, 0.9983, -0.01993, -0.06591, 0.9976, -0.01523, -0.05789, 0.9982, -0.0208, -0.06738, 0.9975, -0.8905, 0.455, 0.007281, -0.8905, 0.455, 0.007281, -0.8905, 0.455, 0.007281, -0.8929, 0.4498, -0.01914, -0.8929, 0.4498, -0.01914, -0.8929, 0.4498, -0.01914, -0.8474, 0.4767, -0.2336, -0.8474, 0.4767, -0.2336, -0.8474, 0.4767, -0.2336, -0.9902, 0.1271, 0.05826, -0.9902, 0.1271, 0.05826, -0.9902, 0.1271, 0.05826, -0.9748, -0.09805, 0.2003, -0.9748, -0.09805, 0.2003, -0.9748, -0.09805, 0.2003, -0.8953, 0.4422, -0.05446, -0.8953, 0.4422, -0.05446, -0.8953, 0.4422, -0.05446, -0.9987, -0.05063, -0.0008102, -0.9987, -0.05063, -0.0008102, -0.9987, -0.05063, -0.0008102, -0.9789, 0.05737, -0.1963, -0.9789, 0.05737, -0.1963, -0.9789, 0.05737, -0.1963, -0.01688, -0.604, 0.7968, -0.01688, -0.604, 0.7968, -0.01688, -0.604, 0.7968, -0.9815, -0.05265, -0.1843, -0.9815, -0.05265, -0.1843, -0.9815, -0.05265, -0.1843, -0.994, 0.03315, 0.1043, -0.994, 0.03315, 0.1043, -0.994, 0.03315, 0.1043, -1.0, 0.001962, -0.006017, -1.0, 0.002953, -0.002864, -1.0, 0.003016, -0.002662, -0.02173, 0.9998, 0.003225, -0.02165, 0.9998, 0.003189, -0.02198, 0.9998, 0.003339, -0.03634, -0.663, 0.7477, -0.03634, -0.663, 0.7477, -0.03634, -0.663, 0.7477, -0.05113, 0.7369, 0.6741, -0.05113, 0.7369, 0.6741, -0.05113, 0.7369, 0.6741, -0.9037, 0.4203, -0.08151, -0.9037, 0.4203, -0.08151, -0.9037, 0.4203, -0.08151, -0.9929, 0.05504, 0.1051, -0.9929, 0.05504, 0.1051, -0.9929, 0.05504, 0.1051, -0.9445, -0.2824, 0.1679, -0.9445, -0.2824, 0.1679, -0.9445, -0.2824, 0.1679, -0.9843, 0.1658, -0.06117, -0.9843, 0.1658, -0.06117, -0.9843, 0.1658, -0.06117, -0.9275, 0.3739, -0.001946, -0.9275, 0.3739, -0.001946, -0.9275, 0.3739, -0.001946, -0.9737, 0.1017, -0.2041, -0.9737, 0.1017, -0.2041, -0.9737, 0.1017, -0.2041, -0.8682, -0.01682, 0.4959, -0.8682, -0.01682, 0.4959, -0.8682, -0.01682, 0.4959, -0.963, -0.06501, -0.2614, -0.963, -0.06501, -0.2614, -0.963, -0.06501, -0.2614, -0.962, -0.22, 0.1618, -0.962, -0.22, 0.1618, -0.962, -0.22, 0.1618, -0.9806, 0.1914, -0.0426, -0.9806, 0.1914, -0.0426, -0.9806, 0.1914, -0.0426, -0.997, -0.008917, -0.07732, -0.997, -0.008917, -0.07732, -0.997, -0.008917, -0.07732, -0.0222, 0.9969, -0.07537, -0.02218, 0.9969, -0.07539, -0.02247, 0.9969, -0.07512, -0.8993, 0.4367, -0.02543, -0.8993, 0.4367, -0.02543, -0.8993, 0.4367, -0.02543, -0.9992, -0.03112, -0.02563, -0.9992, -0.03112, -0.02563, -0.9992, -0.03112, -0.02563, -0.9853, -0.1372, -0.1022, -0.9853, -0.1372, -0.1022, -0.9853, -0.1372, -0.1022, -0.9502, -0.2671, 0.1608, -0.9502, -0.2671, 0.1608, -0.9502, -0.2671, 0.1608, -0.9988, -0.03186, 0.0364, -0.9988, -0.03186, 0.0364, -0.9988, -0.03186, 0.0364, -0.9841, 0.1682, 0.05755, -0.9841, 0.1682, 0.05755, -0.9841, 0.1682, 0.05755, -1.0, 0.002953, -0.002864, -1.0, 0.003129, -0.002307, -1.0, 0.003016, -0.002662, -0.9635, 0.1019, -0.2475, -0.9635, 0.1019, -0.2475, -0.9635, 0.1019, -0.2475, -0.9567, -0.06988, -0.2826, -0.9567, -0.06988, -0.2826, -0.9567, -0.06988, -0.2826, -0.9567, -0.06988, -0.2826, -0.02853, 0.0004591, -0.9996, -0.02853, 0.0004591, -0.9996, -0.02853, 0.0004591, -0.9996, -0.02853, 0.0004591, -0.9996, -0.01829, 0.7287, -0.6846, -0.01829, 0.7287, -0.6846, -0.01829, 0.7287, -0.6846, -0.01829, 0.7287, -0.6846, 0.0, -0.4491, -0.8935, 0.0, -0.4491, -0.8935, 0.0, -0.4491, -0.8935, -0.7965, -0.2677, -0.5421, -0.7965, -0.2677, -0.5421, -0.7965, -0.2677, -0.5421, -0.9884, -0.1486, 0.03154, -0.9884, -0.1486, 0.03154, -0.9884, -0.1486, 0.03154, -0.9884, -0.1486, 0.03154, -0.9747, -0.2168, 0.05429, -0.9747, -0.2168, 0.05429, -0.9747, -0.2168, 0.05429, -0.9747, -0.2168, 0.05429, -0.9731, -0.2282, -0.03292, -0.9731, -0.2282, -0.03292, -0.9731, -0.2282, -0.03292, -0.9731, -0.2282, -0.03292, -0.9993, -0.03072, 0.01987, -0.9993, -0.03072, 0.01987, -0.9993, -0.03072, 0.01987, -0.9913, -0.1253, -0.04097, -0.9913, -0.1253, -0.04097, -0.9913, -0.1251, -0.04074, -0.9916, -0.1237, -0.03838, -0.9913, -0.1251, -0.04074, -0.9916, -0.1235, -0.038, -0.9916, -0.1237, -0.03838, -0.9888, -0.1374, -0.05759, -0.9888, -0.1374, -0.05759, -0.9888, -0.1374, -0.05759, 0.09719, -0.353, 0.9305, 0.09719, -0.353, 0.9305, 0.09719, -0.353, 0.9305, 0.09719, -0.353, 0.9305, 0.1715, -0.8059, 0.5666, 0.1715, -0.8059, 0.5666, 0.1715, -0.8059, 0.5666, 0.1715, -0.8059, 0.5666, 0.188, -0.9811, 0.04627, 0.188, -0.9811, 0.04627, 0.188, -0.9811, 0.04627, 0.188, -0.9811, 0.04627, 0.1775, -0.9657, -0.1894, 0.1775, -0.9657, -0.1894, 0.1775, -0.9657, -0.1894, 0.1775, -0.9657, -0.1894, 0.127, -0.7735, -0.621, 0.127, -0.7735, -0.621, 0.127, -0.7735, -0.621, 0.127, -0.7735, -0.621, 0.05215, -0.4276, -0.9025, 0.05215, -0.4276, -0.9025, 0.05215, -0.4276, -0.9025, 0.05215, -0.4276, -0.9025, -0.005597, -0.1388, -0.9903, -0.005597, -0.1388, -0.9903, -0.005597, -0.1388, -0.9903, -0.005597, -0.1388, -0.9903, 0.03818, -0.03112, 0.9988, 0.03818, -0.03112, 0.9988, 0.03818, -0.03112, 0.9988, 0.03818, -0.03112, 0.9988, 0.1223, -0.7548, -0.6445, 0.1223, -0.7548, -0.6445, 0.1223, -0.7548, -0.6445, 0.1223, -0.7548, -0.6445, 0.06329, -0.1785, -0.9819, 0.06329, -0.1785, -0.9819, 0.06329, -0.1785, -0.9819, 0.06329, -0.1785, -0.9819, -0.01549, -0.1984, 0.98, -0.01549, -0.1984, 0.98, -0.01549, -0.1984, 0.98, -0.01549, -0.1984, 0.98, 0.07428, -0.787, 0.6124, 0.07428, -0.787, 0.6124, 0.07428, -0.787, 0.6124, 0.07428, -0.787, 0.6124, 0.1258, -0.992, -0.004926, 0.1258, -0.992, -0.004926, 0.1258, -0.992, -0.004926, 0.1258, -0.992, -0.004926, -0.1898, -0.9818, 0.004905, -0.1898, -0.9818, 0.004905, -0.1898, -0.9818, 0.004905, -0.1898, -0.9818, 0.004905, -0.06882, -0.9728, -0.221, -0.06882, -0.9728, -0.221, -0.06882, -0.9728, -0.221, -0.06882, -0.9728, -0.221, 0.05807, -0.9983, 0.008469, 0.05807, -0.9983, 0.008469, 0.05807, -0.9983, 0.008469, 0.05807, -0.9983, 0.008469, 0.06882, -0.9728, -0.221, 0.06882, -0.9728, -0.221, 0.06882, -0.9728, -0.221, 0.06882, -0.9728, -0.221, -0.227, -0.9707, 0.07933, -0.227, -0.9707, 0.07933, -0.227, -0.9707, 0.07933, 0.1912, -0.9815, -0.007136, 0.1912, -0.9815, -0.007136, 0.1912, -0.9815, -0.007136, 0.1912, -0.9815, -0.007136, 0.3557, -0.9346, -0.008835, 0.3557, -0.9346, -0.008835, 0.3557, -0.9346, -0.008835, 0.136, -0.9907, 0.002259, 0.136, -0.9907, 0.002259, 0.136, -0.9907, 0.002259, 0.136, -0.9907, 0.002259, 0.01011, -0.9999, -0.0001628, 0.01011, -0.9999, -0.0001628, 0.01011, -0.9999, -0.0001628, 0.01011, -0.9999, -0.0001628, 0.1181, -0.9888, 0.09114, 0.1181, -0.9888, 0.09114, 0.1181, -0.9888, 0.09114, 0.1181, -0.9888, 0.09114, -3.544e-06, -0.9999, -0.01176, -3.544e-06, -0.9999, -0.01176, -3.544e-06, -0.9999, -0.01176, 0.0, -0.9999, -0.01161, 0.0, -0.9999, -0.01161, 0.0, -0.9999, -0.01161, 0.0, -0.9999, -0.01161, -0.0001347, -0.9312, 0.3646, -0.0001347, -0.9312, 0.3646, -0.0001347, -0.9312, 0.3646, -0.0001347, -0.9312, 0.3646, -0.121, -0.9907, 0.06189, -0.121, -0.9907, 0.06189, -0.121, -0.9907, 0.06189, -0.121, -0.9907, 0.06189, -0.01084, -0.9999, -0.0001547, -0.01084, -0.9999, -0.0001547, -0.01084, -0.9999, -0.0001547, -0.01084, -0.9999, -0.0001547, -0.1281, -0.9917, -0.00851, -0.1281, -0.9917, -0.00851, -0.1281, -0.9917, -0.00851, -0.1281, -0.9917, -0.00851, -0.3557, -0.9346, -0.008835, -0.3557, -0.9346, -0.008835, -0.3557, -0.9346, -0.008835, -0.1292, 0.9915, 0.01298, -0.1292, 0.9915, 0.01298, -0.1292, 0.9915, 0.01298, -0.1292, 0.9915, 0.01298, 0.2278, 0.04303, -0.9728, 0.2278, 0.04303, -0.9728, 0.2278, 0.04303, -0.9728, 0.2278, 0.04303, -0.9728, 0.2278, 0.04303, -0.9728, 0.2278, 0.04303, -0.9728, 0.2278, 0.04303, -0.9728, -0.2278, -0.04303, 0.9728, -0.2278, -0.04303, 0.9728, -0.2278, -0.04303, 0.9728, -0.2278, -0.04303, 0.9728, -0.2278, -0.04303, 0.9728, -0.2278, -0.04303, 0.9728, -0.2278, -0.04303, 0.9728, -0.9913, -0.1318, -0.001725, -0.9913, -0.1318, -0.001725, -0.9913, -0.1318, -0.001725, -0.9913, -0.1318, -0.001725, 0.9913, 0.1318, 0.001725, 0.9913, 0.1318, 0.001725, 0.9913, 0.1318, 0.001725, 0.9913, 0.1318, 0.001725, 0.1292, -0.9915, -0.01299, 0.1292, -0.9915, -0.01299, 0.1292, -0.9915, -0.01299, 0.1292, -0.9915, -0.01299, 0.9962, -0.08656, 0.008056, 0.9962, -0.08656, 0.008056, 0.9962, -0.08656, 0.008056, 0.9962, -0.08656, 0.008056, 0.2246, 0.06746, -0.9721, 0.2246, 0.06746, -0.9721, 0.2246, 0.06746, -0.9721, -0.8549, -0.5178, -0.03271, -0.8549, -0.5178, -0.03271, -0.8549, -0.5178, -0.03271, -0.8549, -0.5178, -0.03271, -0.2246, -0.06747, 0.9721, -0.2246, -0.06747, 0.9721, -0.2246, -0.06747, 0.9721, -4.141e-14, -0.9999, -0.01309, 1.174e-06, -0.9999, -0.01309, -8.673e-15, -0.9999, -0.01309, 1.174e-06, -0.9999, -0.01309, -4.141e-14, -0.9999, -0.01309, -3.839e-07, -0.9999, -0.01309, -4.82e-09, 0.9999, 0.01309, -2.239e-06, 0.9999, 0.01308, -4.744e-09, 0.9999, 0.01309, -2.239e-06, 0.9999, 0.01308, -4.82e-09, 0.9999, 0.01309, -6.97e-07, 0.9999, 0.01309, -0.02633, -0.1431, 0.9894, -0.02633, -0.1431, 0.9894, -0.02633, -0.1431, 0.9894, -0.02633, -0.1431, 0.9894, -0.02633, -0.1431, 0.9894, -0.02633, -0.1431, 0.9894, -3.839e-07, -0.9999, -0.01309, 4.514e-07, -0.9999, -0.01309, 1.174e-06, -0.9999, -0.01309, -6.97e-07, 0.9999, 0.01309, -2.927e-06, 0.9999, 0.01309, -2.239e-06, 0.9999, 0.01308, -0.5027, -0.1237, 0.8556, -0.5027, -0.1237, 0.8556, -0.5027, -0.1237, 0.8556, 4.514e-07, -0.9999, -0.01309, -1.444e-08, -0.9999, -0.01309, 1.174e-06, -0.9999, -0.01309, -6.97e-07, 0.9999, 0.01309, 4.039e-07, 0.9999, 0.01309, 4.471e-07, 0.9999, 0.01309, -0.4204, -0.1651, 0.8922, -0.4204, -0.1651, 0.8922, -0.4204, -0.1651, 0.8922, -0.992, -0.09695, 0.08066, -0.992, -0.09695, 0.08066, -0.992, -0.09695, 0.08066, -0.9949, -0.07407, 0.06781, -0.9949, -0.07407, 0.06781, -0.9949, -0.07407, 0.06781, -1.444e-08, -0.9999, -0.01309, 4.514e-07, -0.9999, -0.01309, -4.38e-07, -0.9999, -0.01309, 0.022, -0.16, -0.9869, 0.022, -0.16, -0.9869, 0.022, -0.16, -0.9869, 0.01848, -0.1618, -0.9866, 0.01848, -0.1618, -0.9866, 0.01848, -0.1618, -0.9866, 4.039e-07, 0.9999, 0.01309, -6.97e-07, 0.9999, 0.01309, 3.959e-07, 0.9999, 0.01309, -2.927e-06, 0.9999, 0.01309, -6.97e-07, 0.9999, 0.01309, 4.471e-07, 0.9999, 0.01309, -0.9611, -0.1187, 0.2495, -0.9611, -0.1187, 0.2495, -0.9611, -0.1187, 0.2495, 4.514e-07, -0.9999, -0.01309, -3.839e-07, -0.9999, -0.01309, -5.725e-06, -0.9999, -0.01309, -0.9611, -0.1187, 0.2495, -0.9611, -0.1187, 0.2495, -0.9611, -0.1187, 0.2495, 8.064e-14, -0.9999, -0.01309, -1.634e-14, -0.9999, -0.01309, -1.715e-06, -0.9999, -0.01309, -1.715e-06, -0.9999, -0.01309, 2.717e-07, -0.9999, -0.01309, 8.064e-14, -0.9999, -0.01309, -4.569e-09, 0.9999, 0.01309, -4.662e-09, 0.9999, 0.01309, -1.533e-06, 0.9999, 0.01309, -1.533e-06, 0.9999, 0.01309, -9.153e-07, 0.9999, 0.01309, -4.569e-09, 0.9999, 0.01309, -0.02844, -0.1234, -0.992, -0.02844, -0.1234, -0.992, -0.02844, -0.1234, -0.992, -0.02844, -0.1234, -0.992, -0.02844, -0.1234, -0.992, -0.02844, -0.1234, -0.992, 2.717e-07, -0.9999, -0.01309, -1.715e-06, -0.9999, -0.01309, -9.669e-07, -0.9999, -0.01309, -9.153e-07, 0.9999, 0.01309, -1.533e-06, 0.9999, 0.01309, -1.835e-06, 0.9999, 0.01309, -0.5023, -0.1067, -0.8581, -0.5023, -0.1067, -0.8581, -0.5023, -0.1067, -0.8581, -9.669e-07, -0.9999, -0.01309, -1.715e-06, -0.9999, -0.01309, -3.349e-06, -0.9999, -0.01309, -9.153e-07, 0.9999, 0.01309, -4.663e-07, 0.9999, 0.01309, -4.649e-07, 0.9999, 0.01309, -0.42, -0.1474, -0.8955, -0.42, -0.1474, -0.8955, -0.42, -0.1474, -0.8955, -0.9699, -0.1101, -0.2171, -0.9699, -0.1101, -0.2171, -0.9699, -0.1101, -0.2171, -0.9877, -0.05823, -0.1449, -0.9877, -0.05823, -0.1449, -0.9877, -0.05823, -0.1449, 4.225e-07, -0.9999, -0.01309, 4.225e-07, -0.9999, -0.01309, 4.225e-07, -0.9999, -0.01309, 0.02136, -0.18, 0.9834, 0.02202, -0.1796, 0.9835, 0.01907, -0.1812, 0.9833, 0.01907, -0.1812, 0.9833, 0.0185, -0.1815, 0.9832, 0.02136, -0.18, 0.9834, -4.649e-07, 0.9999, 0.01309, -4.649e-07, 0.9999, 0.01309, -9.153e-07, 0.9999, 0.01309, -1.835e-06, 0.9999, 0.01309, -4.663e-07, 0.9999, 0.01309, -9.153e-07, 0.9999, 0.01309, -0.9609, -0.1137, -0.2525, -0.9609, -0.1137, -0.2525, -0.9609, -0.1137, -0.2525, -9.669e-07, -0.9999, -0.01309, 5.338e-06, -0.9999, -0.01309, 2.717e-07, -0.9999, -0.01309, -0.9609, -0.1137, -0.2525, -0.9609, -0.1137, -0.2525, -0.9609, -0.1137, -0.2525, 0.02218, 0.9969, -0.07539, 0.02191, 0.9969, -0.07563, 0.0222, 0.9969, -0.07537, 0.02178, 0.9998, 0.003249, 0.0211, 0.9998, 0.002936, 0.02142, 0.9998, 0.003085, 0.07427, 0.7238, 0.686, 0.07427, 0.7238, 0.686, 0.07427, 0.7238, 0.686, 0.002056, 0.9904, 0.138, 0.002056, 0.9904, 0.138, 0.002056, 0.9904, 0.138, 0.01591, 0.989, 0.1469, 0.01591, 0.989, 0.1469, 0.01591, 0.989, 0.1469, 0.02572, -0.409, -0.9122, 0.02572, -0.409, -0.9122, 0.02572, -0.409, -0.9122, 0.02572, -0.409, -0.9122, 0.01523, -0.05789, 0.9982, 0.01444, -0.05655, 0.9983, 0.01993, -0.06591, 0.9976, 0.01993, -0.06591, 0.9976, 0.0208, -0.06738, 0.9975, 0.01523, -0.05789, 0.9982, 0.8905, 0.455, 0.007283, 0.8905, 0.455, 0.007283, 0.8905, 0.455, 0.007283, 0.8929, 0.4498, -0.01914, 0.8929, 0.4498, -0.01914, 0.8929, 0.4498, -0.01914, 0.8474, 0.4767, -0.2336, 0.8474, 0.4767, -0.2336, 0.8474, 0.4767, -0.2336, 0.9902, 0.1271, 0.05826, 0.9902, 0.1271, 0.05826, 0.9902, 0.1271, 0.05826, 0.9748, -0.09805, 0.2003, 0.9748, -0.09805, 0.2003, 0.9748, -0.09805, 0.2003, 0.8952, 0.4422, -0.05446, 0.8952, 0.4422, -0.05446, 0.8952, 0.4422, -0.05446, 0.9987, -0.05063, -0.0008083, 0.9987, -0.05063, -0.0008083, 0.9987, -0.05063, -0.0008083, 0.9789, 0.05737, -0.1963, 0.9789, 0.05737, -0.1963, 0.9789, 0.05737, -0.1963, 0.01688, -0.604, 0.7968, 0.01688, -0.604, 0.7968, 0.01688, -0.604, 0.7968, 0.9815, -0.05265, -0.1843, 0.9815, -0.05265, -0.1843, 0.9815, -0.05265, -0.1843, 0.994, 0.03315, 0.1043, 0.994, 0.03315, 0.1043, 0.994, 0.03315, 0.1043, 1.0, 0.001962, -0.006016, 1.0, 0.003015, -0.002662, 1.0, 0.002952, -0.002864, 0.02142, 0.9998, 0.003085, 0.02198, 0.9998, 0.003339, 0.02178, 0.9998, 0.003249, 0.03634, -0.663, 0.7477, 0.03634, -0.663, 0.7477, 0.03634, -0.663, 0.7477, 0.05113, 0.7369, 0.6741, 0.05113, 0.7369, 0.6741, 0.05113, 0.7369, 0.6741, 0.9037, 0.4203, -0.08151, 0.9037, 0.4203, -0.08151, 0.9037, 0.4203, -0.08151, 0.9929, 0.05504, 0.1051, 0.9929, 0.05504, 0.1051, 0.9929, 0.05504, 0.1051, 0.9445, -0.2824, 0.1679, 0.9445, -0.2824, 0.1679, 0.9445, -0.2824, 0.1679, 0.9843, 0.1658, -0.06117, 0.9843, 0.1658, -0.06117, 0.9843, 0.1658, -0.06117, 0.9275, 0.3739, -0.001946, 0.9275, 0.3739, -0.001946, 0.9275, 0.3739, -0.001946, 0.9737, 0.1017, -0.2041, 0.9737, 0.1017, -0.2041, 0.9737, 0.1017, -0.2041, 0.8682, -0.01682, 0.4959, 0.8682, -0.01682, 0.4959, 0.8682, -0.01682, 0.4959, 0.963, -0.06501, -0.2614, 0.963, -0.06501, -0.2614, 0.963, -0.06501, -0.2614, 0.962, -0.22, 0.1618, 0.962, -0.22, 0.1618, 0.962, -0.22, 0.1618, 0.9806, 0.1914, -0.0426, 0.9806, 0.1914, -0.0426, 0.9806, 0.1914, -0.0426, 0.997, -0.008917, -0.07732, 0.997, -0.008917, -0.07732, 0.997, -0.008917, -0.07732, 0.0222, 0.9969, -0.07537, 0.02247, 0.9969, -0.07512, 0.02218, 0.9969, -0.07539, 0.8993, 0.4367, -0.02543, 0.8993, 0.4367, -0.02543, 0.8993, 0.4367, -0.02543, 0.9992, -0.03112, -0.02563, 0.9992, -0.03112, -0.02563, 0.9992, -0.03112, -0.02563, 0.9853, -0.1372, -0.1022, 0.9853, -0.1372, -0.1022, 0.9853, -0.1372, -0.1022, 0.9502, -0.2671, 0.1608, 0.9502, -0.2671, 0.1608, 0.9502, -0.2671, 0.1608, 0.9988, -0.03186, 0.0364, 0.9988, -0.03186, 0.0364, 0.9988, -0.03186, 0.0364, 0.9841, 0.1682, 0.05755, 0.9841, 0.1682, 0.05755, 0.9841, 0.1682, 0.05755, 1.0, 0.002952, -0.002864, 1.0, 0.003015, -0.002662, 1.0, 0.003128, -0.002309, 0.9635, 0.1019, -0.2475, 0.9635, 0.1019, -0.2475, 0.9635, 0.1019, -0.2475, 0.9567, -0.06987, -0.2826, 0.9567, -0.06987, -0.2826, 0.9567, -0.06987, -0.2826, 0.9567, -0.06987, -0.2826, 0.02853, 0.0004602, -0.9996, 0.02853, 0.0004602, -0.9996, 0.02853, 0.0004602, -0.9996, 0.02853, 0.0004602, -0.9996, 0.01829, 0.7287, -0.6846, 0.01829, 0.7287, -0.6846, 0.01829, 0.7287, -0.6846, 0.01829, 0.7287, -0.6846, 0.0, -0.4491, -0.8935, 0.0, -0.4491, -0.8935, 0.0, -0.4491, -0.8935, 0.7965, -0.2677, -0.5421, 0.7965, -0.2677, -0.5421, 0.7965, -0.2677, -0.5421, 0.9834, -0.1808, 0.01305, 0.9834, -0.1808, 0.01305, 0.9834, -0.1808, 0.01305, 0.9834, -0.1808, 0.01305, 0.886, -0.3952, -0.2426, 0.886, -0.3952, -0.2426, 0.886, -0.3952, -0.2426, 0.9747, -0.2168, 0.05429, 0.9747, -0.2168, 0.05429, 0.9747, -0.2168, 0.05429, 0.9747, -0.2168, 0.05429, 0.9884, -0.1486, 0.03154, 0.9884, -0.1486, 0.03154, 0.9884, -0.1486, 0.03154, 0.9884, -0.1486, 0.03154, 0.9906, -0.1297, -0.04268, 0.9906, -0.1297, -0.04268, 0.9915, -0.1246, -0.03879, 0.9908, -0.1289, -0.04202, 0.9915, -0.1246, -0.03879, 0.9916, -0.1235, -0.038, 0.9908, -0.1289, -0.04202, 0.9931, -0.1075, -0.04638, 0.9931, -0.1075, -0.04638, 0.9931, -0.1075, -0.04638, -0.09719, -0.353, 0.9305, -0.09719, -0.353, 0.9305, -0.09719, -0.353, 0.9305, -0.09719, -0.353, 0.9305, -0.1715, -0.8059, 0.5666, -0.1715, -0.8059, 0.5666, -0.1715, -0.8059, 0.5666, -0.1715, -0.8059, 0.5666, -0.188, -0.9811, 0.04627, -0.188, -0.9811, 0.04627, -0.188, -0.9811, 0.04627, -0.188, -0.9811, 0.04627, -0.1775, -0.9657, -0.1894, -0.1775, -0.9657, -0.1894, -0.1775, -0.9657, -0.1894, -0.1775, -0.9657, -0.1894, -0.127, -0.7735, -0.621, -0.127, -0.7735, -0.621, -0.127, -0.7735, -0.621, -0.127, -0.7735, -0.621, -0.05215, -0.4276, -0.9025, -0.05215, -0.4276, -0.9025, -0.05215, -0.4276, -0.9025, -0.05215, -0.4276, -0.9025, 0.005596, -0.1388, -0.9903, 0.005596, -0.1388, -0.9903, 0.005596, -0.1388, -0.9903, 0.005596, -0.1388, -0.9903, -0.03818, -0.03112, 0.9988, -0.03818, -0.03112, 0.9988, -0.03818, -0.03112, 0.9988, -0.03818, -0.03112, 0.9988, -0.1223, -0.7548, -0.6445, -0.1223, -0.7548, -0.6445, -0.1223, -0.7548, -0.6445, -0.1223, -0.7548, -0.6445, -0.06329, -0.1785, -0.9819, -0.06329, -0.1785, -0.9819, -0.06329, -0.1785, -0.9819, -0.06329, -0.1785, -0.9819, 0.01549, -0.1984, 0.98, 0.01549, -0.1984, 0.98, 0.01549, -0.1984, 0.98, 0.01549, -0.1984, 0.98, -0.07427, -0.787, 0.6124, -0.07427, -0.787, 0.6124, -0.07427, -0.787, 0.6124, -0.07427, -0.787, 0.6124, -0.1258, -0.992, -0.004926, -0.1258, -0.992, -0.004926, -0.1258, -0.992, -0.004926, -0.1258, -0.992, -0.004926, 0.1292, 0.9915, 0.01298, 0.1292, 0.9915, 0.01298, 0.1292, 0.9915, 0.01298, 0.1292, 0.9915, 0.01298, -0.2278, 0.04304, -0.9728, -0.2278, 0.04303, -0.9728, -0.2278, 0.04303, -0.9728, -0.2278, 0.04304, -0.9728, -0.2278, 0.04304, -0.9728, -0.2278, 0.04304, -0.9728, -0.2278, 0.04304, -0.9727, 0.2278, -0.04303, 0.9728, 0.2278, -0.04303, 0.9728, 0.2278, -0.04303, 0.9728, 0.2278, -0.04303, 0.9728, 0.2278, -0.04303, 0.9728, 0.2278, -0.04303, 0.9728, 0.2278, -0.04303, 0.9728, 0.9913, -0.1318, -0.001725, 0.9913, -0.1318, -0.001725, 0.9913, -0.1318, -0.001725, 0.9913, -0.1318, -0.001725, -0.9913, 0.1318, 0.001725, -0.9913, 0.1318, 0.001725, -0.9913, 0.1318, 0.001725, -0.9913, 0.1318, 0.001725, -0.1292, -0.9915, -0.01299, -0.1292, -0.9915, -0.01299, -0.1292, -0.9915, -0.01299, -0.1292, -0.9915, -0.01299, -0.9962, -0.08654, 0.008056, -0.9962, -0.08654, 0.008056, -0.9962, -0.08654, 0.008056, -0.9962, -0.08654, 0.008056, -0.2246, 0.06747, -0.9721, -0.2246, 0.06747, -0.9721, -0.2246, 0.06747, -0.9721, 0.8549, -0.5178, -0.03271, 0.8549, -0.5178, -0.03271, 0.8549, -0.5178, -0.03271, 0.8549, -0.5178, -0.03271, 0.2246, -0.06748, 0.9721, 0.2246, -0.06748, 0.9721, 0.2246, -0.06748, 0.9721, -4.141e-14, -0.9999, -0.01309, -8.673e-15, -0.9999, -0.01309, -1.174e-06, -0.9999, -0.01309, -1.174e-06, -0.9999, -0.01309, 3.838e-07, -0.9999, -0.01309, -4.141e-14, -0.9999, -0.01309, -4.82e-09, 0.9999, 0.01309, -4.744e-09, 0.9999, 0.01309, 2.264e-06, 0.9999, 0.01308, 2.264e-06, 0.9999, 0.01308, 7.704e-07, 0.9999, 0.01309, -4.82e-09, 0.9999, 0.01309, 0.02633, -0.1431, 0.9894, 0.02633, -0.1431, 0.9894, 0.02633, -0.1431, 0.9894, 0.02633, -0.1431, 0.9894, 0.02633, -0.1431, 0.9894, 0.02633, -0.1431, 0.9894, 3.838e-07, -0.9999, -0.01309, -1.174e-06, -0.9999, -0.01309, -5.452e-07, -0.9999, -0.01309, 7.704e-07, 0.9999, 0.01309, 2.264e-06, 0.9999, 0.01308, 3.026e-06, 0.9999, 0.01309, 0.5027, -0.1237, 0.8556, 0.5027, -0.1237, 0.8556, 0.5027, -0.1237, 0.8556, -5.452e-07, -0.9999, -0.01309, -1.174e-06, -0.9999, -0.01309, -1.759e-06, -0.9999, -0.01309, 7.704e-07, 0.9999, 0.01309, -3.16e-07, 0.9999, 0.01309, -3.08e-07, 0.9999, 0.01309, 0.4204, -0.1651, 0.8922, 0.4204, -0.1651, 0.8922, 0.4204, -0.1651, 0.8922, 0.992, -0.09695, 0.08066, 0.992, -0.09695, 0.08066, 0.992, -0.09695, 0.08066, 0.9949, -0.07406, 0.06781, 0.9949, -0.07406, 0.06781, 0.9949, -0.07406, 0.06781, 4.38e-07, -0.9999, -0.01309, 4.38e-07, -0.9999, -0.01309, 4.38e-07, -0.9999, -0.01309, -0.02135, -0.1603, -0.9868, -0.022, -0.16, -0.9869, -0.019, -0.1615, -0.9867, -0.019, -0.1615, -0.9867, -0.01849, -0.1618, -0.9866, -0.02135, -0.1603, -0.9868, -3.08e-07, 0.9999, 0.01309, -3.08e-07, 0.9999, 0.01309, 7.704e-07, 0.9999, 0.01309, 3.026e-06, 0.9999, 0.01309, -3.16e-07, 0.9999, 0.01309, 7.704e-07, 0.9999, 0.01309, 0.9611, -0.1187, 0.2495, 0.9611, -0.1187, 0.2495, 0.9611, -0.1187, 0.2495, -5.452e-07, -0.9999, -0.01309, 5.725e-06, -0.9999, -0.01309, 3.838e-07, -0.9999, -0.01309, 0.9611, -0.1187, 0.2495, 0.9611, -0.1187, 0.2495, 0.9611, -0.1187, 0.2495, 8.064e-14, -0.9999, -0.01309, 1.766e-06, -0.9999, -0.01309, -1.634e-14, -0.9999, -0.01309, 1.766e-06, -0.9999, -0.01309, 8.064e-14, -0.9999, -0.01309, -2.717e-07, -0.9999, -0.01309, -4.569e-09, 0.9999, 0.01309, 1.521e-06, 0.9999, 0.01309, -4.662e-09, 0.9999, 0.01309, 1.521e-06, 0.9999, 0.01309, -4.569e-09, 0.9999, 0.01309, 8.386e-07, 0.9999, 0.01309, 0.02844, -0.1234, -0.992, 0.02844, -0.1234, -0.992, 0.02844, -0.1234, -0.992, 0.02844, -0.1234, -0.992, 0.02844, -0.1234, -0.992, 0.02844, -0.1234, -0.992, -2.717e-07, -0.9999, -0.01309, 6.56e-07, -0.9999, -0.01309, 1.766e-06, -0.9999, -0.01309, 8.386e-07, 0.9999, 0.01309, 1.753e-06, 0.9999, 0.01309, 1.521e-06, 0.9999, 0.01309, 0.5024, -0.1067, -0.8581, 0.5024, -0.1067, -0.8581, 0.5024, -0.1067, -0.8581, 6.56e-07, -0.9999, -0.01309, 1.35e-06, -0.9999, -0.01309, 1.766e-06, -0.9999, -0.01309, 8.386e-07, 0.9999, 0.01309, 3.558e-07, 0.9999, 0.01309, 3.144e-07, 0.9999, 0.01309, 0.42, -0.1474, -0.8955, 0.42, -0.1474, -0.8955, 0.42, -0.1474, -0.8955, 0.9699, -0.1101, -0.2171, 0.9699, -0.1101, -0.2171, 0.9699, -0.1101, -0.2171, 0.9877, -0.05823, -0.1449, 0.9877, -0.05823, -0.1449, 0.9877, -0.05823, -0.1449, 1.35e-06, -0.9999, -0.01309, 6.56e-07, -0.9999, -0.01309, -5.07e-07, -0.9999, -0.01309, -0.02202, -0.1796, 0.9835, -0.02202, -0.1796, 0.9835, -0.02202, -0.1796, 0.9835, -0.01851, -0.1815, 0.9832, -0.01851, -0.1815, 0.9832, -0.01851, -0.1815, 0.9832, 3.558e-07, 0.9999, 0.01309, 8.386e-07, 0.9999, 0.01309, 3.72e-07, 0.9999, 0.01309, 1.753e-06, 0.9999, 0.01309, 8.386e-07, 0.9999, 0.01309, 3.144e-07, 0.9999, 0.01309, 0.9609, -0.1137, -0.2525, 0.9609, -0.1137, -0.2525, 0.9609, -0.1137, -0.2525, 6.56e-07, -0.9999, -0.01309, -2.717e-07, -0.9999, -0.01309, -5.338e-06, -0.9999, -0.01309, 0.9609, -0.1137, -0.2525, 0.9609, -0.1137, -0.2525, 0.9609, -0.1137, -0.2525])] * 3)])
me_car3_001 = bpy.data.meshes.new('Car3.001')
me_car3_001.from_pydata([(0.1328, 0.3246, 0.3303), (0.1328, 0.463, 0.00404), (-0.1328, 0.463, 0.00404), (-0.1328, 0.3246, 0.3303), (0.1328, -0.004041, 0.463), (-0.1328, -0.004041, 0.463), (0.1328, -0.3303, 0.3245), (-0.1328, -0.3303, 0.3245), (0.1328, -0.463, -0.004041), (-0.1328, -0.463, -0.004041), (0.1328, -0.3245, -0.3303), (-0.1328, -0.3245, -0.3303), (0.1328, 0.004041, -0.463), (-0.1328, 0.004041, -0.463), (0.1328, 0.3303, -0.3246), (-0.1328, 0.3303, -0.3246)], [], [(0, 1, 2, 3), (4, 0, 3, 5), (6, 4, 5, 7), (8, 6, 7, 9), (10, 8, 9, 11), (12, 10, 11, 13), (14, 12, 13, 15), (1, 14, 15, 2), (9, 7, 5, 2), (5, 3, 2), (2, 15, 13, 9), (9, 13, 11), (6, 8, 10, 14), (10, 12, 14), (14, 1, 0, 6), (6, 0, 4)])
me_car3_001.polygons.foreach_set('use_smooth', [True] * 16)
_k = set([(0, 1), (0, 3), (0, 4), (1, 2), (1, 14), (2, 3), (2, 15), (3, 5), (4, 5), (4, 6), (5, 7), (6, 7), (6, 8), (7, 9), (8, 9), (8, 10), (9, 11), (10, 11), (10, 12), (11, 13), (12, 13), (12, 14), (13, 15), (14, 15)])
me_car3_001.attributes.new('sharp_edge', 'BOOLEAN', 'EDGE').data.foreach_set('value', [ (min(e.vertices), max(e.vertices)) in _k for e in me_car3_001.edges])
_uv = me_car3_001.uv_layers.new(name='UVMap')
_uv.uv.foreach_set('vector', [0.9326, 0.65, 0.8951, 0.65, 0.8951, 0.6, 0.9326, 0.6, 0.97, 0.65, 0.9326, 0.65, 0.9326, 0.6, 0.97, 0.6, 0.708, 0.65, 0.6706, 0.65, 0.6706, 0.6, 0.708, 0.6, 0.7454, 0.65, 0.708, 0.65, 0.708, 0.6, 0.7454, 0.6, 0.7829, 0.65, 0.7454, 0.65, 0.7454, 0.6, 0.7829, 0.6, 0.8203, 0.65, 0.7829, 0.65, 0.7829, 0.6, 0.8203, 0.6, 0.8577, 0.65, 0.8203, 0.65, 0.8203, 0.6, 0.8577, 0.6, 0.8951, 0.65, 0.8577, 0.65, 0.8577, 0.6, 0.8951, 0.6, 0.8203, 0.6803, 0.7144, 0.7241, 0.6706, 0.83, 0.8203, 0.9797, 0.6706, 0.83, 0.7144, 0.9359, 0.8203, 0.9797, 0.8203, 0.9797, 0.9261, 0.9359, 0.97, 0.83, 0.8203, 0.6803, 0.8203, 0.6803, 0.97, 0.83, 0.9261, 0.7241, 0.7144, 0.7241, 0.8203, 0.6803, 0.9261, 0.7241, 0.9261, 0.9359, 0.9261, 0.7241, 0.97, 0.83, 0.9261, 0.9359, 0.9261, 0.9359, 0.8203, 0.9797, 0.7144, 0.9359, 0.7144, 0.7241, 0.7144, 0.7241, 0.7144, 0.9359, 0.6706, 0.83])
me_car3_001.materials.append(mat_car3_mat)
me_car3_001.use_remesh_fix_poles = True
me_car3_001.use_remesh_preserve_attributes = False
me_car3_001.use_mirror_vertex_groups = False
me_car3_001.update()
me_car3_001.normals_split_custom_set([tuple(v) for v in zip(*[iter([-1.642e-06, 0.9205, 0.3907, -1.642e-06, 0.9205, 0.3907, -1.642e-06, 0.9205, 0.3907, -1.642e-06, 0.9205, 0.3907, 0.0, 0.3746, 0.9272, 0.0, 0.3746, 0.9272, 0.0, 0.3746, 0.9272, 0.0, 0.3746, 0.9272, 0.0, -0.3907, 0.9205, 0.0, -0.3907, 0.9205, 0.0, -0.3907, 0.9205, 0.0, -0.3907, 0.9205, 0.0, -0.9272, 0.3746, 0.0, -0.9272, 0.3746, 0.0, -0.9272, 0.3746, 0.0, -0.9272, 0.3746, 0.0, -0.9205, -0.3907, 0.0, -0.9205, -0.3907, 0.0, -0.9205, -0.3907, 0.0, -0.9205, -0.3907, -1.899e-06, -0.3746, -0.9272, -1.899e-06, -0.3746, -0.9272, -1.899e-06, -0.3746, -0.9272, -1.899e-06, -0.3746, -0.9272, -1.899e-06, 0.3907, -0.9205, -1.899e-06, 0.3907, -0.9205, -1.899e-06, 0.3907, -0.9205, -1.899e-06, 0.3907, -0.9205, -1.662e-06, 0.9272, -0.3746, -1.662e-06, 0.9272, -0.3746, -1.662e-06, 0.9272, -0.3746, -1.662e-06, 0.9272, -0.3746, -1.0, 4.582e-07, -4.492e-07, -1.0, 9.068e-07, -8.985e-07, -1.0, 7.557e-07, -7.488e-07, -1.0, 3.095e-07, -2.995e-07, -1.0, 7.557e-07, -7.488e-07, -1.0, 0.0, 0.0, -1.0, 3.095e-07, -2.995e-07, -1.0, 3.095e-07, -2.995e-07, -1.0, 1.439e-08, 0.0, -1.0, 1.2e-08, 0.0, -1.0, 4.582e-07, -4.492e-07, -1.0, 4.582e-07, -4.492e-07, -1.0, 1.2e-08, 0.0, -1.0, 0.0, 0.0, 1.0, -2.923e-09, 0.0, 1.0, -1.08e-08, 0.0, 1.0, -1.599e-08, 0.0, 1.0, -6.879e-09, 0.0, 1.0, -1.599e-08, 0.0, 1.0, -4.195e-08, 0.0, 1.0, -6.879e-09, 0.0, 1.0, -6.879e-09, 0.0, 1.0, 7.422e-09, 0.0, 1.0, 6.185e-09, 0.0, 1.0, -2.923e-09, 0.0, 1.0, -2.923e-09, 0.0, 1.0, 6.185e-09, 0.0, 1.0, 0.0, 0.0])] * 3)])
me_car3_002 = bpy.data.meshes.new('Car3.002')
me_car3_002.from_pydata([(-0.1328, 0.3246, 0.3303), (0.1328, 0.3246, 0.3303), (0.1328, 0.463, 0.004041), (-0.1328, 0.463, 0.004041), (-0.1328, -0.004041, 0.463), (0.1328, -0.004041, 0.463), (-0.1328, -0.3303, 0.3246), (0.1328, -0.3303, 0.3246), (-0.1328, -0.463, -0.004041), (0.1328, -0.463, -0.004041), (-0.1328, -0.3245, -0.3303), (0.1328, -0.3245, -0.3303), (-0.1328, 0.004041, -0.463), (0.1328, 0.004041, -0.463), (-0.1328, 0.3303, -0.3245), (0.1328, 0.3303, -0.3245)], [], [(0, 1, 2, 3), (4, 5, 1, 0), (6, 7, 5, 4), (8, 9, 7, 6), (10, 11, 9, 8), (12, 13, 11, 10), (14, 15, 13, 12), (3, 2, 15, 14), (9, 11, 13, 2), (13, 15, 2), (2, 1, 5, 9), (9, 5, 7), (6, 4, 0, 14), (0, 3, 14), (14, 12, 10, 6), (6, 10, 8)])
me_car3_002.polygons.foreach_set('use_smooth', [True] * 16)
_k = set([(0, 1), (0, 3), (0, 4), (1, 2), (1, 5), (2, 3), (2, 15), (3, 14), (4, 5), (4, 6), (5, 7), (6, 7), (6, 8), (7, 9), (8, 9), (8, 10), (9, 11), (10, 11), (10, 12), (11, 13), (12, 13), (12, 14), (13, 15), (14, 15)])
me_car3_002.attributes.new('sharp_edge', 'BOOLEAN', 'EDGE').data.foreach_set('value', [ (min(e.vertices), max(e.vertices)) in _k for e in me_car3_002.edges])
_uv = me_car3_002.uv_layers.new(name='UVMap')
_uv.uv.foreach_set('vector', [0.9326, 0.65, 0.9326, 0.6, 0.8951, 0.6, 0.8951, 0.65, 0.97, 0.65, 0.97, 0.6, 0.9326, 0.6, 0.9326, 0.65, 0.708, 0.65, 0.708, 0.6, 0.6706, 0.6, 0.6706, 0.65, 0.7454, 0.65, 0.7454, 0.6, 0.708, 0.6, 0.708, 0.65, 0.7829, 0.65, 0.7829, 0.6, 0.7454, 0.6, 0.7454, 0.65, 0.8203, 0.65, 0.8203, 0.6, 0.7829, 0.6, 0.7829, 0.65, 0.8577, 0.65, 0.8577, 0.6, 0.8203, 0.6, 0.8203, 0.65, 0.8951, 0.65, 0.8951, 0.6, 0.8577, 0.6, 0.8577, 0.65, 0.8203, 0.6803, 0.9261, 0.7241, 0.97, 0.83, 0.8203, 0.9797, 0.97, 0.83, 0.9261, 0.9359, 0.8203, 0.9797, 0.8203, 0.9797, 0.7144, 0.9359, 0.6706, 0.83, 0.8203, 0.6803, 0.8203, 0.6803, 0.6706, 0.83, 0.7144, 0.7241, 0.7144, 0.7241, 0.6706, 0.83, 0.7144, 0.9359, 0.9261, 0.9359, 0.7144, 0.9359, 0.8203, 0.9797, 0.9261, 0.9359, 0.9261, 0.9359, 0.97, 0.83, 0.9261, 0.7241, 0.7144, 0.7241, 0.7144, 0.7241, 0.9261, 0.7241, 0.8203, 0.6803])
me_car3_002.materials.append(mat_car3_mat)
me_car3_002.use_remesh_fix_poles = True
me_car3_002.use_remesh_preserve_attributes = False
me_car3_002.use_mirror_vertex_groups = False
me_car3_002.update()
me_car3_002.normals_split_custom_set([tuple(v) for v in zip(*[iter([1.661e-06, 0.9205, 0.3907, 1.661e-06, 0.9205, 0.3907, 1.661e-06, 0.9205, 0.3907, 1.661e-06, 0.9205, 0.3907, 0.0, 0.3746, 0.9272, 0.0, 0.3746, 0.9272, 0.0, 0.3746, 0.9272, 0.0, 0.3746, 0.9272, 0.0, -0.3907, 0.9205, 0.0, -0.3907, 0.9205, 0.0, -0.3907, 0.9205, 0.0, -0.3907, 0.9205, 0.0, -0.9272, 0.3746, 0.0, -0.9272, 0.3746, 0.0, -0.9272, 0.3746, 0.0, -0.9272, 0.3746, 0.0, -0.9205, -0.3907, 0.0, -0.9205, -0.3907, 0.0, -0.9205, -0.3907, 0.0, -0.9205, -0.3907, 0.0, -0.3746, -0.9272, 0.0, -0.3746, -0.9272, 0.0, -0.3746, -0.9272, 0.0, -0.3746, -0.9272, 0.0, 0.3907, -0.9205, 0.0, 0.3907, -0.9205, 0.0, 0.3907, -0.9205, 0.0, 0.3907, -0.9205, 1.662e-06, 0.9272, -0.3746, 1.662e-06, 0.9272, -0.3746, 1.662e-06, 0.9272, -0.3746, 1.662e-06, 0.9272, -0.3746, 1.0, 2.398e-09, 0.0, 1.0, 1.439e-08, 0.0, 1.0, 8.928e-07, -8.727e-07, 1.0, 8.784e-07, -8.727e-07, 1.0, 8.928e-07, -8.727e-07, 1.0, 5.285e-06, -5.237e-06, 1.0, 8.784e-07, -8.727e-07, 1.0, 8.784e-07, -8.727e-07, 1.0, -1.439e-08, 0.0, 1.0, -1.2e-08, 0.0, 1.0, 2.398e-09, 0.0, 1.0, 2.398e-09, 0.0, 1.0, -1.2e-08, 0.0, 1.0, 0.0, 0.0, -1.0, 1.439e-08, -6.032e-07, -1.0, 2.879e-08, -1.206e-06, -1.0, 2.399e-08, -1.005e-06, -1.0, 9.597e-09, -4.022e-07, -1.0, 2.399e-08, -1.005e-06, -1.0, 0.0, 0.0, -1.0, 9.597e-09, -4.022e-07, -1.0, 9.597e-09, -4.022e-07, -1.0, 0.0, 0.0, -1.0, 0.0, 0.0, -1.0, 1.439e-08, -6.032e-07, -1.0, 1.439e-08, -6.032e-07, -1.0, 0.0, 0.0, -1.0, 0.0, 0.0])] * 3)])
me_car3_003 = bpy.data.meshes.new('Car3.003')
me_car3_003.from_pydata([(-0.3765, -0.02384, 0.4916), (0.1564, 0.005531, 0.4323), (0.1564, 0.3318, 0.2938), (-0.1093, 0.3318, 0.2938), (-0.1093, 0.00553, 0.4323), (0.1564, -0.3231, 0.2995), (-0.1093, -0.3231, 0.2995), (0.1564, -0.4615, -0.02668), (-0.1093, -0.4615, -0.02668), (0.1564, -0.3288, -0.3553), (-0.1093, -0.3288, -0.3553), (0.1564, -0.002551, -0.4937), (-0.1093, -0.002551, -0.4937), (0.1564, 0.326, -0.361), (-0.1093, 0.326, -0.361), (0.1564, 0.4645, -0.03477), (-0.1093, 0.4645, -0.03477)], [], [(1, 2, 3, 4), (5, 1, 4, 6), (7, 5, 6, 8), (9, 7, 8, 10), (11, 9, 10, 12), (13, 11, 12, 14), (15, 13, 14, 16), (2, 15, 16, 3), (10, 8, 6, 3), (6, 4, 3), (3, 16, 14, 10), (10, 14, 12), (7, 9, 11, 15), (11, 13, 15), (15, 2, 1, 7), (7, 1, 5)])
me_car3_003.polygons.foreach_set('use_smooth', [True] * 16)
_k = set([(1, 2), (1, 4), (1, 5), (2, 3), (2, 15), (3, 4), (3, 16), (4, 6), (5, 6), (5, 7), (6, 8), (7, 8), (7, 9), (8, 10), (9, 10), (9, 11), (10, 12), (11, 12), (11, 13), (12, 14), (13, 14), (13, 15), (14, 16), (15, 16)])
me_car3_003.attributes.new('sharp_edge', 'BOOLEAN', 'EDGE').data.foreach_set('value', [ (min(e.vertices), max(e.vertices)) in _k for e in me_car3_003.edges])
_uv = me_car3_003.uv_layers.new(name='UVMap')
_uv.uv.foreach_set('vector', [0.9326, 0.65, 0.8951, 0.65, 0.8951, 0.6, 0.9326, 0.6, 0.97, 0.65, 0.9326, 0.65, 0.9326, 0.6, 0.97, 0.6, 0.708, 0.65, 0.6706, 0.65, 0.6706, 0.6, 0.708, 0.6, 0.7454, 0.65, 0.708, 0.65, 0.708, 0.6, 0.7454, 0.6, 0.7829, 0.65, 0.7454, 0.65, 0.7454, 0.6, 0.7829, 0.6, 0.8203, 0.65, 0.7829, 0.65, 0.7829, 0.6, 0.8203, 0.6, 0.8577, 0.65, 0.8203, 0.65, 0.8203, 0.6, 0.8577, 0.6, 0.8951, 0.65, 0.8577, 0.65, 0.8577, 0.6, 0.8951, 0.6, 0.8203, 0.6803, 0.7144, 0.7241, 0.6706, 0.83, 0.8203, 0.9797, 0.6706, 0.83, 0.7144, 0.9359, 0.8203, 0.9797, 0.8203, 0.9797, 0.9261, 0.9359, 0.97, 0.83, 0.8203, 0.6803, 0.8203, 0.6803, 0.97, 0.83, 0.9261, 0.7241, 0.7144, 0.7241, 0.8203, 0.6803, 0.9261, 0.7241, 0.9261, 0.9359, 0.9261, 0.7241, 0.97, 0.83, 0.9261, 0.9359, 0.9261, 0.9359, 0.8203, 0.9797, 0.7144, 0.9359, 0.7144, 0.7241, 0.7144, 0.7241, 0.7144, 0.9359, 0.6706, 0.83])
me_car3_003.materials.append(mat_car3_mat)
me_car3_003.use_remesh_fix_poles = True
me_car3_003.use_remesh_preserve_attributes = False
me_car3_003.use_mirror_vertex_groups = False
me_car3_003.update()
me_car3_003.normals_split_custom_set([tuple(v) for v in zip(*[iter([-7.914e-07, 0.3907, 0.9205, -7.914e-07, 0.3907, 0.9205, -7.914e-07, 0.3907, 0.9205, -7.914e-07, 0.3907, 0.9205, 7.122e-07, -0.3746, 0.9272, 7.122e-07, -0.3746, 0.9272, 7.122e-07, -0.3746, 0.9272, 7.122e-07, -0.3746, 0.9272, 0.0, -0.9205, 0.3907, 0.0, -0.9205, 0.3907, 0.0, -0.9205, 0.3907, 0.0, -0.9205, 0.3907, 0.0, -0.9272, -0.3746, 0.0, -0.9272, -0.3746, 0.0, -0.9272, -0.3746, 0.0, -0.9272, -0.3746, 0.0, -0.3907, -0.9205, 0.0, -0.3907, -0.9205, 0.0, -0.3907, -0.9205, 0.0, -0.3907, -0.9205, 0.0, 0.3746, -0.9272, 0.0, 0.3746, -0.9272, 0.0, 0.3746, -0.9272, 0.0, 0.3746, -0.9272, 0.0, 0.9205, -0.3907, 0.0, 0.9205, -0.3907, 0.0, 0.9205, -0.3907, 0.0, 0.9205, -0.3907, 0.0, 0.9272, 0.3746, 0.0, 0.9272, 0.3746, 0.0, 0.9272, 0.3746, 0.0, 0.9272, 0.3746, -1.0, 1.284e-09, 0.0, -1.0, 2.024e-09, 0.0, -1.0, -1.808e-09, 0.0, -1.0, -7.656e-09, 0.0, -1.0, -1.808e-09, 0.0, -1.0, -2.097e-08, 0.0, -1.0, -7.656e-09, 0.0, -1.0, -7.656e-09, 0.0, -1.0, -9.671e-09, 0.0, -1.0, -4.564e-09, 0.0, -1.0, 1.284e-09, 0.0, -1.0, 1.284e-09, 0.0, -1.0, -4.564e-09, 0.0, -1.0, 2.097e-08, 0.0, 1.0, 4.776e-07, 4.757e-07, 1.0, 9.5e-07, 9.513e-07, 1.0, 8.057e-07, 7.928e-07, 1.0, 3.451e-07, 3.171e-07, 1.0, 8.057e-07, 7.928e-07, 1.0, 8.389e-08, 0.0, 1.0, 3.451e-07, 3.171e-07, 1.0, 3.451e-07, 3.171e-07, 1.0, 2.879e-08, 0.0, 1.0, 1.7e-08, 0.0, 1.0, 4.776e-07, 4.757e-07, 1.0, 4.776e-07, 4.757e-07, 1.0, 1.7e-08, 0.0, 1.0, -4.195e-08, 0.0])] * 3)])
me_car3_004 = bpy.data.meshes.new('Car3.004')
me_car3_004.from_pydata([(-0.1328, 0.004041, 0.463), (0.1328, 0.00404, 0.463), (0.1328, 0.3303, 0.3246), (-0.1328, 0.3303, 0.3245), (-0.1328, -0.3245, 0.3303), (0.1328, -0.3245, 0.3303), (-0.1328, -0.463, 0.00404), (0.1328, -0.463, 0.004041), (-0.1328, -0.3303, -0.3245), (0.1328, -0.3303, -0.3245), (-0.1328, -0.004041, -0.463), (0.1328, -0.004041, -0.463), (-0.1328, 0.3246, -0.3303), (0.1328, 0.3246, -0.3303), (-0.1328, 0.463, -0.004041), (0.1328, 0.463, -0.004041)], [], [(0, 1, 2, 3), (4, 5, 1, 0), (6, 7, 5, 4), (8, 9, 7, 6), (10, 11, 9, 8), (12, 13, 11, 10), (14, 15, 13, 12), (3, 2, 15, 14), (9, 11, 13, 2), (13, 15, 2), (2, 1, 5, 9), (9, 5, 7), (6, 4, 0, 14), (0, 3, 14), (14, 12, 10, 6), (6, 10, 8)])
me_car3_004.polygons.foreach_set('use_smooth', [True] * 16)
_k = set([(0, 1), (0, 3), (0, 4), (1, 2), (1, 5), (2, 3), (2, 15), (3, 14), (4, 5), (4, 6), (5, 7), (6, 7), (6, 8), (7, 9), (8, 9), (8, 10), (9, 11), (10, 11), (10, 12), (11, 13), (12, 13), (12, 14), (13, 15), (14, 15)])
me_car3_004.attributes.new('sharp_edge', 'BOOLEAN', 'EDGE').data.foreach_set('value', [ (min(e.vertices), max(e.vertices)) in _k for e in me_car3_004.edges])
_uv = me_car3_004.uv_layers.new(name='UVMap')
_uv.uv.foreach_set('vector', [0.9326, 0.65, 0.9326, 0.6, 0.8951, 0.6, 0.8951, 0.65, 0.97, 0.65, 0.97, 0.6, 0.9326, 0.6, 0.9326, 0.65, 0.708, 0.65, 0.708, 0.6, 0.6706, 0.6, 0.6706, 0.65, 0.7454, 0.65, 0.7454, 0.6, 0.708, 0.6, 0.708, 0.65, 0.7829, 0.65, 0.7829, 0.6, 0.7454, 0.6, 0.7454, 0.65, 0.8203, 0.65, 0.8203, 0.6, 0.7829, 0.6, 0.7829, 0.65, 0.8577, 0.65, 0.8577, 0.6, 0.8203, 0.6, 0.8203, 0.65, 0.8951, 0.65, 0.8951, 0.6, 0.8577, 0.6, 0.8577, 0.65, 0.8203, 0.6803, 0.9261, 0.7241, 0.97, 0.83, 0.8203, 0.9797, 0.97, 0.83, 0.9261, 0.9359, 0.8203, 0.9797, 0.8203, 0.9797, 0.7144, 0.9359, 0.6706, 0.83, 0.8203, 0.6803, 0.8203, 0.6803, 0.6706, 0.83, 0.7144, 0.7241, 0.7144, 0.7241, 0.6706, 0.83, 0.7144, 0.9359, 0.9261, 0.9359, 0.7144, 0.9359, 0.8203, 0.9797, 0.9261, 0.9359, 0.9261, 0.9359, 0.97, 0.83, 0.9261, 0.7241, 0.7144, 0.7241, 0.7144, 0.7241, 0.9261, 0.7241, 0.8203, 0.6803])
me_car3_004.materials.append(mat_car3_mat)
me_car3_004.use_remesh_fix_poles = True
me_car3_004.use_remesh_preserve_attributes = False
me_car3_004.use_mirror_vertex_groups = False
me_car3_004.update()
me_car3_004.normals_split_custom_set([tuple(v) for v in zip(*[iter([-1.108e-06, 0.3907, 0.9205, -1.108e-06, 0.3907, 0.9205, -1.108e-06, 0.3907, 0.9205, -1.108e-06, 0.3907, 0.9205, -7.1e-07, -0.3746, 0.9272, -7.1e-07, -0.3746, 0.9272, -7.1e-07, -0.3746, 0.9272, -7.1e-07, -0.3746, 0.9272, -7.122e-07, -0.9205, 0.3907, -7.122e-07, -0.9205, 0.3907, -7.122e-07, -0.9205, 0.3907, -7.122e-07, -0.9205, 0.3907, 6.529e-07, -0.9272, -0.3746, 6.529e-07, -0.9272, -0.3746, 6.529e-07, -0.9272, -0.3746, 6.529e-07, -0.9272, -0.3746, 0.0, -0.3907, -0.9205, 0.0, -0.3907, -0.9205, 0.0, -0.3907, -0.9205, 0.0, -0.3907, -0.9205, 0.0, 0.3746, -0.9272, 0.0, 0.3746, -0.9272, 0.0, 0.3746, -0.9272, 0.0, 0.3746, -0.9272, 0.0, 0.9205, -0.3907, 0.0, 0.9205, -0.3907, 0.0, 0.9205, -0.3907, 0.0, 0.9205, -0.3907, -6.727e-07, 0.9272, 0.3746, -6.727e-07, 0.9272, 0.3746, -6.727e-07, 0.9272, 0.3746, -6.727e-07, 0.9272, 0.3746, 1.0, 0.0, 0.0, 1.0, 0.0, 0.0, 1.0, -1.398e-08, 0.0, 1.0, -1.398e-08, 0.0, 1.0, -1.398e-08, 0.0, 1.0, -8.389e-08, 0.0, 1.0, -1.398e-08, 0.0, 1.0, -1.398e-08, 0.0, 1.0, 0.0, 0.0, 1.0, 0.0, 0.0, 1.0, 0.0, 0.0, 1.0, 0.0, 0.0, 1.0, 0.0, 0.0, 1.0, 0.0, 0.0, -1.0, -9.183e-09, 0.0, -1.0, 0.0, 0.0, -1.0, 0.0, 0.0, -1.0, 7.197e-09, 0.0, -1.0, 0.0, 0.0, -1.0, 0.0, 0.0, -1.0, 7.197e-09, 0.0, -1.0, 7.197e-09, 0.0, -1.0, 1.439e-08, 0.0, -1.0, -1.986e-09, 0.0, -1.0, -9.183e-09, 0.0, -1.0, -9.183e-09, 0.0, -1.0, -1.986e-09, 0.0, -1.0, -8.389e-08, 0.0])] * 3)])

# ---- objects
ob_car3 = bpy.data.objects.new('Car3', me_car3)
ob_wheel1 = bpy.data.objects.new('Wheel1', me_car3_001)
ob_wheel2 = bpy.data.objects.new('Wheel2', me_car3_002)
ob_wheel3 = bpy.data.objects.new('Wheel3', me_car3_003)
ob_wheel4 = bpy.data.objects.new('Wheel4', me_car3_004)

# ---- transforms, parenting, visibility, modifiers, constraints
ob_car3.location = (2.75e-07, -0.05825, 0.8806)
ob_car3.rotation_euler = (1.571, -0.0, 0.0)
ob_car3.lineart.crease_threshold = 0.0
ob_wheel1.location = (0.9774, -1.753, 0.4231)
ob_wheel1.rotation_euler = (1.571, -0.0, 0.0)
ob_wheel1.lineart.crease_threshold = 0.0
ob_wheel2.location = (-0.9774, -1.753, 0.4231)
ob_wheel2.rotation_euler = (1.571, -0.0, 0.0)
ob_wheel2.lineart.crease_threshold = 0.0
ob_wheel3.location = (0.9337, 1.805, 0.4217)
ob_wheel3.rotation_euler = (1.571, -0.0, 0.0)
ob_wheel3.lineart.crease_threshold = 0.0
ob_wheel4.location = (-0.9572, 1.836, 0.4231)
ob_wheel4.rotation_euler = (1.571, -0.0, 0.0)
ob_wheel4.lineart.crease_threshold = 0.0

# ---- collection membership
scene.collection.objects.link(ob_car3)
scene.collection.objects.link(ob_wheel1)
scene.collection.objects.link(ob_wheel2)
scene.collection.objects.link(ob_wheel3)
scene.collection.objects.link(ob_wheel4)

# ---- scene / render settings (as saved in the file)
scene.frame_start = 1; scene.frame_end = 250; scene.frame_set(1)
scene.render.engine = 'BLENDER_EEVEE_NEXT'
scene.cycles.use_denoising = False
scene.cycles.samples = 128
scene.cycles.sampling_pattern = 'TABULATED_SOBOL'
scene.cycles.use_adaptive_sampling = False
scene.cycles.use_light_tree = False
scene.view_settings.view_transform = 'Filmic'
bpy.context.view_layer.update()

# ---- added for rendering (the .blend has no active camera and no usable light): camera, sun
cam_auto = bpy.data.cameras.new('AutoCamera')
cam_auto.lens = 50.0
cam_auto.sensor_width = 36.0
cam_auto.clip_end = 1000.0
ob_auto_camera = bpy.data.objects.new('AutoCamera', cam_auto)
scene.collection.objects.link(ob_auto_camera)
ob_auto_camera.location = (6.07389, -7.31571, 5.89117)
ob_auto_camera.rotation_euler = (1.09748, -7.21219e-08, 0.694738)
scene.camera = ob_auto_camera
light_auto_sun = bpy.data.lights.new('AutoSun', 'SUN')
light_auto_sun.energy = 3.0
light_auto_sun.angle = 0.0523599
ob_auto_sun = bpy.data.objects.new('AutoSun', light_auto_sun)
scene.collection.objects.link(ob_auto_sun)
ob_auto_sun.rotation_euler = (0.872665, 0.174533, 0.523599)
bpy.context.view_layer.update()
